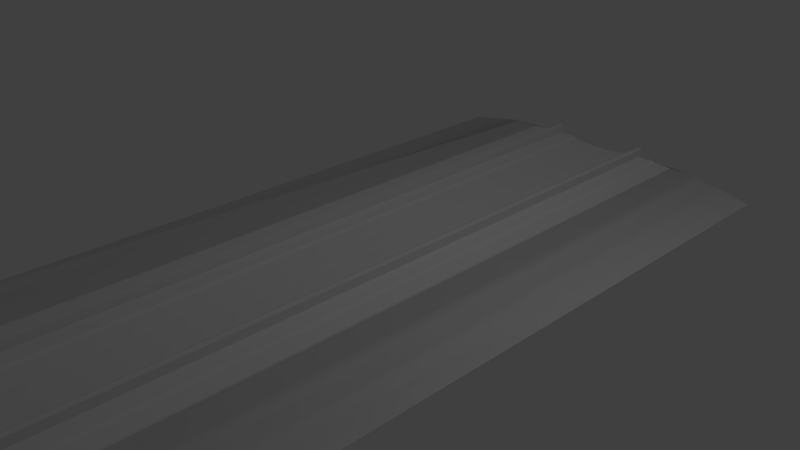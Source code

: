 # Source: PGA_DKGantry_UZh1t5m_L.blend  (saved by Blender 4.2.66; exported with 4.5.12 LTS)
import bpy
from mathutils import Matrix  # noqa: F401  (used for matrix-valued properties, if any)

bpy.ops.wm.read_factory_settings(use_empty=True)
scene = bpy.context.scene
scene.name = 'Scene'

# ---- collections
col_main = bpy.data.collections.new('MAIN'); scene.collection.children.link(col_main)
col_main_0400 = bpy.data.collections.new('MAIN_0400'); col_main.children.link(col_main_0400)
col_pga_dk_gantry_5m_zr = bpy.data.collections.new('pga_dk_gantry_5m_ZR'); col_main_0400.children.link(col_pga_dk_gantry_5m_zr)
col_main_1200 = bpy.data.collections.new('MAIN_1200'); col_main.children.link(col_main_1200)
col_pga_dk_gantry_5m_zr_001 = bpy.data.collections.new('pga_dk_gantry_5m_ZR.001'); col_main_1200.children.link(col_pga_dk_gantry_5m_zr_001)
col_reference_track = bpy.data.collections.new('reference_track'); scene.collection.children.link(col_reference_track)

# ---- images (referenced by path relative to the original .blend; pixels are not part of the script)
import os
ASSET_DIR = os.environ.get("B2B_ASSET_DIR", "")  # directory of the original .blend (textures are referenced by path, not embedded)
HERE = os.path.dirname(os.path.abspath(__file__))  # packed textures are extracted next to this script under _unpacked/

def load_image(name, relpath, width, height, colorspace="sRGB"):
    """Load a texture the original file referenced (path relative to the .blend, or extracted next to this script)."""
    p = next((c for c in (os.path.join(HERE, relpath), os.path.join(ASSET_DIR, relpath)) if relpath and os.path.exists(c)), "")
    if p:
        img = bpy.data.images.load(p, check_existing=True)
        img.name = name
    else:  # same state as the original file: an image datablock whose file is absent (Cycles renders it pink)
        img = bpy.data.images.new(name, width, height)
        img.source = "FILE"
        img.filepath = "//" + (relpath or name)
    img.colorspace_settings.name = colorspace
    return img
img_pga_dkgantry_common5mz = load_image('PGA_DKGantry_Common5mZ', 'PGA_DKGantry_Common5mZ.png', 1024, 1024, 'sRGB')
img_pga_dkgantry_commoninsulator_png = load_image('PGA_DKGantry_CommonInsulator.png', 'PGA_DKGantry_CommonInsulator.png', 1024, 1024, 'sRGB')
img_pga_dkgantry_commonwire_png = load_image('PGA_DKGantry_CommonWire.png', 'PGA_DKGantry_CommonWire.png', 1024, 1024, 'sRGB')

# ---- materials (node trees are filled in below, after node groups)
mat_pga_dkgantry_common5mz = bpy.data.materials.new('PGA_DKGantry_Common5mZ')
mat_pga_dkgantry_common5mz.use_backface_culling = True
mat_pga_dkgantry_commoninsulator = bpy.data.materials.new('PGA_DKGantry_CommonInsulator')
mat_pga_dkgantry_commoninsulator.use_backface_culling = True
mat_pga_dkgantry_commonwire = bpy.data.materials.new('PGA_DKGantry_CommonWire')
mat_pga_dkgantry_commonwire.use_backface_culling = True

# ---- node groups
ng_auto_smooth = bpy.data.node_groups.new('Auto Smooth', 'GeometryNodeTree')
_s = ng_auto_smooth.interface.new_socket(name='Geometry', in_out='OUTPUT', socket_type='NodeSocketGeometry')
_s = ng_auto_smooth.interface.new_socket(name='Geometry', in_out='INPUT', socket_type='NodeSocketGeometry')
_s = ng_auto_smooth.interface.new_socket(name='Angle', in_out='INPUT', socket_type='NodeSocketFloat')
_s.subtype = 'ANGLE'
_s.min_value = 0.0
_s.max_value = 3.142
ng_auto_smooth.is_modifier = True
_N = ng_auto_smooth.nodes; _L = ng_auto_smooth.links
n0 = _N.new('NodeGroupOutput'); n0.name = 'Group Output'; n0.location = (480, -100)
n1 = _N.new('NodeGroupInput'); n1.name = 'Group Input'; n1.location = (-420, -300)
n2 = _N.new('NodeGroupInput'); n2.name = 'Group Input.001'; n2.location = (-60, -100)
n3 = _N.new('GeometryNodeSetShadeSmooth'); n3.name = 'Set Shade Smooth'; n3.location = (120, -100)
n3.domain = 'EDGE'
n4 = _N.new('GeometryNodeSetShadeSmooth'); n4.name = 'Set Shade Smooth.001'; n4.location = (300, -100)
n5 = _N.new('GeometryNodeInputMeshEdgeAngle'); n5.name = 'Edge Angle'; n5.location = (-420, -220)
n6 = _N.new('GeometryNodeInputEdgeSmooth'); n6.name = 'Is Edge Smooth'; n6.location = (-60, -160)
n7 = _N.new('GeometryNodeInputShadeSmooth'); n7.name = 'Is Face Smooth'; n7.location = (-240, -340)
n8 = _N.new('FunctionNodeBooleanMath'); n8.name = 'Boolean Math'; n8.location = (-60, -220)
n9 = _N.new('FunctionNodeCompare'); n9.name = 'Compare'; n9.location = (-240, -180)
n9.operation = 'LESS_EQUAL'
_L.new(n5.outputs[0], n9.inputs[0])
_L.new(n4.outputs[0], n0.inputs[0])
_L.new(n1.outputs[1], n9.inputs[1])
_L.new(n9.outputs[0], n8.inputs[0])
_L.new(n7.outputs[0], n8.inputs[1])
_L.new(n2.outputs[0], n3.inputs[0])
_L.new(n6.outputs[0], n3.inputs[1])
_L.new(n3.outputs[0], n4.inputs[0])
_L.new(n8.outputs[0], n3.inputs[2])
n0.is_active_output = True

# ---- material node trees
mat_pga_dkgantry_common5mz.use_nodes = True; mat_pga_dkgantry_common5mz.node_tree.nodes.clear()
_N = mat_pga_dkgantry_common5mz.node_tree.nodes; _L = mat_pga_dkgantry_common5mz.node_tree.links
n0 = _N.new('ShaderNodeOutputMaterial'); n0.name = 'Material Output'; n0.location = (300, 0)
n1 = _N.new('ShaderNodeBsdfPrincipled'); n1.name = 'Principled BSDF'; n1.location = (0, 0)
n1.distribution = 'GGX'
n1.subsurface_method = 'RANDOM_WALK_SKIN'
n1.inputs[2].default_value = 1.0
n1.inputs[3].default_value = 1.45
n1.inputs[13].default_value = 0.0
n1.inputs[27].default_value = (0.0, 0.0, 0.0, 1.0)
n1.inputs[28].default_value = 1.0
n2 = _N.new('ShaderNodeTexImage'); n2.name = 'Image Texture'; n2.location = (-300, 0)
n2.image = img_pga_dkgantry_common5mz
n3 = _N.new('ShaderNodeUVMap'); n3.name = 'UV Map'; n3.location = (-550, 0)
n3.uv_map = 'UVMap'
_L.new(n1.outputs[0], n0.inputs[0])
_L.new(n3.outputs[0], n2.inputs[0])
_L.new(n2.outputs[0], n1.inputs[0])
n0.is_active_output = True
mat_pga_dkgantry_commoninsulator.use_nodes = True; mat_pga_dkgantry_commoninsulator.node_tree.nodes.clear()
_N = mat_pga_dkgantry_commoninsulator.node_tree.nodes; _L = mat_pga_dkgantry_commoninsulator.node_tree.links
n0 = _N.new('ShaderNodeOutputMaterial'); n0.name = 'Material Output'; n0.location = (300, 0)
n1 = _N.new('ShaderNodeBsdfPrincipled'); n1.name = 'Principled BSDF'; n1.location = (0, 0)
n1.distribution = 'GGX'
n1.subsurface_method = 'RANDOM_WALK_SKIN'
n1.inputs[2].default_value = 1.0
n1.inputs[3].default_value = 1.45
n1.inputs[13].default_value = 0.0
n1.inputs[27].default_value = (0.0, 0.0, 0.0, 1.0)
n1.inputs[28].default_value = 1.0
n2 = _N.new('ShaderNodeTexImage'); n2.name = 'Image Texture'; n2.location = (-300, 0)
n2.image = img_pga_dkgantry_commoninsulator_png
n3 = _N.new('ShaderNodeUVMap'); n3.name = 'UV Map'; n3.location = (-550, 0)
n3.uv_map = 'UVMap'
_L.new(n1.outputs[0], n0.inputs[0])
_L.new(n3.outputs[0], n2.inputs[0])
_L.new(n2.outputs[0], n1.inputs[0])
n0.is_active_output = True
mat_pga_dkgantry_commonwire.use_nodes = True; mat_pga_dkgantry_commonwire.node_tree.nodes.clear()
_N = mat_pga_dkgantry_commonwire.node_tree.nodes; _L = mat_pga_dkgantry_commonwire.node_tree.links
n0 = _N.new('ShaderNodeOutputMaterial'); n0.name = 'Material Output'; n0.location = (300, 0)
n1 = _N.new('ShaderNodeBsdfPrincipled'); n1.name = 'Principled BSDF'; n1.location = (0, 0)
n1.distribution = 'GGX'
n1.subsurface_method = 'RANDOM_WALK_SKIN'
n1.inputs[2].default_value = 1.0
n1.inputs[3].default_value = 1.45
n1.inputs[13].default_value = 0.0
n1.inputs[27].default_value = (0.0, 0.0, 0.0, 1.0)
n1.inputs[28].default_value = 1.0
n2 = _N.new('ShaderNodeTexImage'); n2.name = 'Image Texture'; n2.location = (-300, 0)
n2.image = img_pga_dkgantry_commonwire_png
n3 = _N.new('ShaderNodeUVMap'); n3.name = 'UV Map'; n3.location = (-550, 0)
n3.uv_map = 'UVMap'
_L.new(n1.outputs[0], n0.inputs[0])
_L.new(n3.outputs[0], n2.inputs[0])
_L.new(n2.outputs[0], n1.inputs[0])
n0.is_active_output = True

# ---- world
world_world = bpy.data.worlds.new('World'); scene.world = world_world
world_world.use_nodes = True; world_world.node_tree.nodes.clear()
_N = world_world.node_tree.nodes; _L = world_world.node_tree.links
n0 = _N.new('ShaderNodeBackground'); n0.name = 'Background'; n0.location = (10, 300)
n0.inputs[0].default_value = (0.05088, 0.05088, 0.05088, 1.0)
n1 = _N.new('ShaderNodeOutputWorld'); n1.name = 'World Output'; n1.location = (300, 300)
_L.new(n0.outputs[0], n1.inputs[0])
n1.is_active_output = True
world_world.color = (0.05088, 0.05088, 0.05088)
world_world.use_sun_shadow = False
world_world.sun_shadow_jitter_overblur = 0.0
world_world.cycles.sampling_method = 'MANUAL'

# ---- cameras
cam_camera = bpy.data.cameras.new('Camera')
cam_camera.clip_end = 100.0
cam_camera.lens = 35.0
cam_camera.sensor_width = 32.0
cam_camera.sensor_height = 18.0
cam_camera.ortho_scale = 7.314
cam_camera.dof.focus_distance = 0.0
cam_camera.dof.aperture_fstop = 128.0

# ---- lights
light_lamp = bpy.data.lights.new('Lamp', 'POINT')
light_lamp.transmission_factor = 0.0
light_lamp.cutoff_distance = 30.0
light_lamp.energy = 100.0
light_lamp.shadow_buffer_clip_start = 1.001
light_lamp.shadow_soft_size = 0.1
light_lamp.shadow_maximum_resolution = 0.006
light_lamp.use_absolute_resolution = True

# ---- meshes
me_pga_dk_gantry_5m_zr_lightsteadyarm = bpy.data.meshes.new('pga_dk_gantry_5m_ZR_lightsteadyarm')
me_pga_dk_gantry_5m_zr_lightsteadyarm.from_pydata([(0.9763, 0.004505, -6.452), (0.9951, -0.004504, -6.346), (0.9763, -0.004504, -6.452), (0.9467, -0.004504, -6.447), (0.9467, 0.004505, -6.447), (0.9763, -0.004504, -6.452), (0.9951, 0.004505, -6.346), (0.9467, -0.004504, -6.447), (0.9655, 0.004505, -6.341), (0.9655, -0.004504, -6.341), (0.9951, 0.004505, -6.346), (0.9655, -0.004504, -6.341), (0.9951, -0.004504, -6.346), (0.9655, 0.004505, -6.341), (0.9951, 0.004505, -6.346), (0.9467, 0.004505, -6.447), (0.9763, 0.004505, -6.452), (0.9467, -0.004504, -6.447), (0.9951, -0.004504, -6.346), (0.9763, -0.004504, -6.452), (0.9713, -0.003604, -6.343), (1.061, 0.003604, -6.343), (0.9713, 0.003604, -6.343), (1.061, -0.003603, -6.343), (0.9713, 0.003604, -6.373), (0.9713, -0.003604, -6.373), (1.061, -0.003603, -6.373), (1.061, 0.003604, -6.373), (1.061, 0.003604, -6.373), (1.061, 0.003604, -6.343), (1.061, -0.003603, -6.373), (1.061, -0.003603, -6.343), (0.9713, -0.003604, -6.343), (0.9713, -0.003604, -6.373), (1.061, -0.003603, -6.373), (0.9713, 0.003604, -6.343), (1.061, 0.003604, -6.373), (0.9713, 0.003604, -6.373), (1.072, 0.004505, -6.343), (1.042, 0.004505, -6.343), (1.042, 0.004505, -6.505), (1.072, 0.004505, -6.505), (1.042, -0.004504, -6.343), (1.042, -0.004504, -6.505), (1.072, -0.004504, -6.343), (1.072, -0.004504, -6.505), (1.042, 0.004505, -6.343), (1.042, 0.004505, -6.505), (1.042, -0.004504, -6.343), (1.042, -0.004504, -6.505), (1.042, -0.004504, -6.343), (1.072, 0.004505, -6.343), (1.072, -0.004504, -6.343), (1.072, 0.004505, -6.505), (1.072, -0.004504, -6.343), (1.072, -0.004504, -6.505), (0.9564, -0.01125, -6.441), (-0.001668, 0.0, -6.275), (0.9554, 0.0, -6.448), (-0.000708, -0.01125, -6.268), (0.9554, 0.0, -6.448), (-0.000708, 0.01124, -6.268), (0.9564, 0.01125, -6.441), (-0.001668, 0.0, -6.275), (0.9583, -0.01125, -6.429), (0.9564, -0.01125, -6.441), (0.9564, -0.01125, -6.441), (0.001212, -0.01125, -6.256), (0.9554, 0.0, -6.448), (-0.000708, -0.01125, -6.268), (0.9583, 0.01125, -6.429), (0.9593, 0.0, -6.422), (0.9583, 0.01125, -6.429), (0.002172, 0.0, -6.249), (0.001212, 0.01124, -6.256), (0.9564, 0.01125, -6.441), (0.001212, 0.01124, -6.256), (0.9564, 0.01125, -6.441), (-0.001668, 0.0, -6.275), (-0.000708, 0.01124, -6.268), (-0.000708, 0.01124, -6.268), (0.002172, 0.0, -6.249), (0.9593, 0.0, -6.422), (0.001212, -0.01125, -6.256), (0.9583, -0.01125, -6.429), (-0.000708, -0.01125, -6.268), (0.005, 0.015, -6.28), (-0.005, -0.015, -6.28), (-0.005, 0.015, -6.28), (0.005, -0.015, -6.28), (0.005, 0.015, -6.2), (0.005, -0.015, -6.28), (0.005, -0.015, -6.2), (-0.005, -0.015, -6.28), (-0.005, 0.015, -6.2), (-0.005, -0.015, -6.2), (0.005, 0.015, -6.2), (-0.005, 0.015, -6.2), (-0.005, -0.015, -6.2), (0.005, -0.015, -6.2), (-0.005, -0.015, -6.28), (0.005, -0.015, -6.2), (0.005, -0.015, -6.28), (-0.005, 0.015, -6.28), (0.005, 0.015, -6.2), (0.005, 0.015, -6.28), (0.007935, 0.0, -6.258), (0.009578, 0.006058, -6.262), (0.007935, 0.0, -6.258), (0.009578, -0.006066, -6.262), (0.01286, -0.006066, -6.268), (0.01451, 0.0, -6.271), (0.01286, 0.006058, -6.268), (0.01286, -0.006066, -6.268), (0.009578, 0.006058, -6.262), (0.009578, -0.006066, -6.262), (0.007935, 0.0, -6.258), (0.009578, -0.006066, -6.262), (0.009578, 0.006058, -6.262), (0.01451, 0.0, -6.271), (0.01286, 0.006058, -6.268)], [(107, 106), (110, 111), (117, 113), (112, 118), (119, 120), (108, 109)], [(1, 0, 6), (0, 1, 2), (3, 0, 5), (0, 3, 4), (7, 8, 4), (8, 7, 9), (11, 10, 13), (10, 11, 12), (14, 15, 13), (15, 14, 16), (19, 11, 17), (11, 19, 18), (21, 20, 23), (20, 21, 22), (24, 26, 25), (26, 24, 27), (31, 28, 29), (28, 31, 30), (33, 31, 32), (31, 33, 34), (36, 35, 29), (35, 36, 37), (38, 40, 39), (40, 38, 41), (45, 42, 43), (42, 45, 44), (49, 46, 47), (46, 49, 48), (52, 46, 50), (46, 52, 51), (54, 53, 51), (53, 54, 55), (57, 56, 59), (56, 57, 58), (61, 60, 63), (60, 61, 62), (64, 69, 65), (66, 68, 64), (69, 64, 67), (64, 68, 70), (64, 70, 71), (72, 73, 71), (73, 72, 74), (75, 76, 70), (70, 68, 77), (78, 67, 76), (78, 76, 79), (76, 75, 80), (76, 67, 81), (83, 82, 81), (82, 83, 84), (85, 67, 78), (87, 86, 91), (86, 87, 88), (86, 92, 89), (92, 86, 90), (93, 94, 88), (94, 93, 95), (98, 96, 97), (96, 98, 99), (102, 98, 100), (98, 102, 101), (104, 103, 97), (103, 104, 105), (114, 111, 112), (115, 113, 111), (115, 111, 114), (115, 114, 116)])
me_pga_dk_gantry_5m_zr_lightsteadyarm.polygons.foreach_set('use_smooth', [True] * 68)
_uv = me_pga_dk_gantry_5m_zr_lightsteadyarm.uv_layers.new(name='UVMap')
_uv.uv.foreach_set('vector', [0.7841, 0.4949, 0.7758, 0.5933, 0.7758, 0.4949, 0.7758, 0.5933, 0.7841, 0.4949, 0.7841, 0.5933, 0.4876, 0.8077, 0.4962, 0.8364, 0.4876, 0.8364, 0.4962, 0.8364, 0.4876, 0.8077, 0.4962, 0.8077, 0.7758, 0.4843, 0.7841, 0.3858, 0.7841, 0.4843, 0.7841, 0.3858, 0.7758, 0.4843, 0.7758, 0.3858, 0.4961, 0.8477, 0.4876, 0.8762, 0.4876, 0.8476, 0.4876, 0.8762, 0.4961, 0.8477, 0.4961, 0.8763, 0.6932, 0.3319, 0.6658, 0.4307, 0.6658, 0.3319, 0.6658, 0.4307, 0.6932, 0.3319, 0.6932, 0.4307, 0.6658, 0.5401, 0.6932, 0.4413, 0.6932, 0.5401, 0.6932, 0.4413, 0.6658, 0.5401, 0.6658, 0.4413, 0.4876, 0.2513, 0.4944, 0.1651, 0.4944, 0.2513, 0.4944, 0.1651, 0.4876, 0.2513, 0.4876, 0.1652, 0.4945, 0.2625, 0.4876, 0.3484, 0.4876, 0.2625, 0.4876, 0.3484, 0.4945, 0.2625, 0.4945, 0.3484, 0.4945, 0.8874, 0.4876, 0.9162, 0.4876, 0.8874, 0.4876, 0.9162, 0.4945, 0.8874, 0.4945, 0.9162, 0.401, 0.08427, 0.3721, 0.1707, 0.3721, 0.08431, 0.3721, 0.1707, 0.401, 0.08427, 0.401, 0.1706, 0.401, 0.1819, 0.3721, 0.2682, 0.3721, 0.1818, 0.3721, 0.2682, 0.401, 0.1819, 0.401, 0.2682, 0.6933, 0.01417, 0.6658, 0.1624, 0.6658, 0.01417, 0.6658, 0.1624, 0.6933, 0.01417, 0.6933, 0.1624, 0.6658, 0.3212, 0.6933, 0.173, 0.6933, 0.3212, 0.6933, 0.173, 0.6658, 0.3212, 0.6658, 0.173, 0.7221, 0.7281, 0.7303, 0.5805, 0.7303, 0.7281, 0.7303, 0.5805, 0.7221, 0.7281, 0.7221, 0.5805, 0.4961, 0.7965, 0.4876, 0.7677, 0.4961, 0.7677, 0.4876, 0.7677, 0.4961, 0.7965, 0.4876, 0.7965, 0.7303, 0.4221, 0.7221, 0.5699, 0.7221, 0.4221, 0.7221, 0.5699, 0.7303, 0.4221, 0.7303, 0.5699, 0.2617, 0.003214, 0.2555, 0.5387, 0.2555, 0.003379, 0.2555, 0.5387, 0.2617, 0.003214, 0.2617, 0.5385, 0.2743, 0.003379, 0.2681, 0.5385, 0.2681, 0.003214, 0.2681, 0.5385, 0.2743, 0.003379, 0.2743, 0.5387, 0.1011, 0.7958, 0.1082, 0.2592, 0.1082, 0.796, 0.4983, 0.5471, 0.4876, 0.5408, 0.5091, 0.5409, 0.1082, 0.2592, 0.1011, 0.7958, 0.101, 0.2589, 0.5091, 0.5409, 0.4876, 0.5408, 0.4983, 0.5222, 0.5091, 0.5409, 0.4983, 0.5222, 0.5091, 0.5284, 0.2808, 0.5368, 0.2866, 0.00357, 0.2866, 0.5372, 0.2866, 0.00357, 0.2808, 0.5368, 0.2808, 0.003214, 0.2289, 0.5403, 0.2361, 0.003214, 0.2361, 0.5401, 0.4983, 0.5222, 0.4876, 0.5408, 0.4876, 0.5284, 0.4983, 0.511, 0.4876, 0.4924, 0.5091, 0.4924, 0.4983, 0.511, 0.5091, 0.4924, 0.5091, 0.5048, 0.2361, 0.003214, 0.2289, 0.5403, 0.2289, 0.003432, 0.5091, 0.4924, 0.4876, 0.4924, 0.4983, 0.4862, 0.2491, 0.003214, 0.2425, 0.537, 0.2425, 0.003429, 0.2425, 0.537, 0.2491, 0.003214, 0.2491, 0.5368, 0.4876, 0.5048, 0.4876, 0.4924, 0.4983, 0.511, 0.4876, 0.6761, 0.4971, 0.6474, 0.4971, 0.6761, 0.4971, 0.6474, 0.4876, 0.6761, 0.4876, 0.6474, 0.7221, 0.328, 0.7495, 0.2551, 0.7495, 0.328, 0.7495, 0.2551, 0.7221, 0.328, 0.7221, 0.2551, 0.7221, 0.4115, 0.7495, 0.3387, 0.7495, 0.4115, 0.7495, 0.3387, 0.7221, 0.4115, 0.7221, 0.3387, 0.4971, 0.716, 0.4876, 0.6873, 0.4971, 0.6873, 0.4876, 0.6873, 0.4971, 0.716, 0.4876, 0.7159, 0.7758, 0.7425, 0.785, 0.6694, 0.785, 0.7425, 0.785, 0.6694, 0.7758, 0.7425, 0.7758, 0.6694, 0.4971, 0.03299, 0.4876, 0.1097, 0.4876, 0.03299, 0.4876, 0.1097, 0.4971, 0.03299, 0.4971, 0.1097, 0.4904, 0.939, 0.4989, 0.9331, 0.496, 0.939, 0.4904, 0.9273, 0.496, 0.9273, 0.4989, 0.9331, 0.4904, 0.9273, 0.4989, 0.9331, 0.4904, 0.939, 0.4904, 0.9273, 0.4904, 0.939, 0.4876, 0.9331])
me_pga_dk_gantry_5m_zr_lightsteadyarm.materials.append(mat_pga_dkgantry_common5mz)
me_pga_dk_gantry_5m_zr_lightsteadyarm.use_remesh_preserve_volume = False
me_pga_dk_gantry_5m_zr_lightsteadyarm.use_remesh_preserve_attributes = False
me_pga_dk_gantry_5m_zr_lightsteadyarm.use_mirror_vertex_groups = False
me_pga_dk_gantry_5m_zr_lightsteadyarm.update()
me_pga_dk_gantry_5m_zr_cantilever = bpy.data.meshes.new('pga_dk_gantry_5m_ZR_cantilever')
me_pga_dk_gantry_5m_zr_cantilever.from_pydata([(-5.664, 0.025, -5.111), (-5.664, 0.025, -3.311), (-5.646, 0.01768, -5.111), (-5.646, 0.01768, -3.311), (-5.639, 4.915e-11, -5.111), (-5.639, 4.915e-11, -3.311), (-5.646, -0.01768, -5.111), (-5.646, -0.01768, -3.311), (-5.664, -0.025, -5.111), (-5.664, -0.025, -3.311), (-5.682, -0.01768, -5.111), (-5.682, -0.01768, -3.311), (-5.689, 4.915e-11, -5.111), (-5.689, 4.915e-11, -3.311), (-5.682, 0.01768, -5.111), (-5.682, 0.01768, -3.311)], [], [(0, 1, 3, 2), (2, 3, 5, 4), (4, 5, 7, 6), (6, 7, 9, 8), (8, 9, 11, 10), (10, 11, 13, 12), (3, 1, 15, 13, 11, 9, 7, 5), (12, 13, 15, 14), (14, 15, 1, 0), (0, 2, 4, 6, 8, 10, 12, 14)])
me_pga_dk_gantry_5m_zr_cantilever.polygons.foreach_set('use_smooth', [True] * 10)
_uv = me_pga_dk_gantry_5m_zr_cantilever.uv_layers.new(name='UVMap')
_uv.uv.foreach_set('vector', [0.05213, 0.9968, 0.05213, 0.003214, 0.06269, 0.003214, 0.06269, 0.9968, 0.06269, 0.9968, 0.06269, 0.003214, 0.07016, 0.003214, 0.07016, 0.9968, 0.003214, 0.9968, 0.003214, 0.003214, 0.01378, 0.003214, 0.01378, 0.9968, 0.01378, 0.9968, 0.01378, 0.003214, 0.02124, 0.003214, 0.02124, 0.9968, 0.07659, 0.9968, 0.07659, 0.003214, 0.08715, 0.003214, 0.08715, 0.9968, 0.08715, 0.9968, 0.08715, 0.003214, 0.09462, 0.003214, 0.09462, 0.9968, 0.4442, 0.2874, 0.4312, 0.2745, 0.4312, 0.2561, 0.4442, 0.2431, 0.4625, 0.2431, 0.4755, 0.2561, 0.4755, 0.2745, 0.4625, 0.2874, 0.02767, 0.9968, 0.02767, 0.003214, 0.03823, 0.003214, 0.03823, 0.9968, 0.03823, 0.9968, 0.03823, 0.003214, 0.0457, 0.003214, 0.0457, 0.9968, 0.4312, 0.3299, 0.4312, 0.3116, 0.4442, 0.2986, 0.4625, 0.2986, 0.4755, 0.3116, 0.4755, 0.3299, 0.4625, 0.3429, 0.4442, 0.3429])
me_pga_dk_gantry_5m_zr_cantilever.materials.append(mat_pga_dkgantry_common5mz)
me_pga_dk_gantry_5m_zr_cantilever.update()
me_pga_dk_gantry_5m_zr_cantilever_insulator = bpy.data.meshes.new('pga_dk_gantry_5m_ZR_cantilever_insulator')
me_pga_dk_gantry_5m_zr_cantilever_insulator.from_pydata([(4.875, 0.07, -6.221), (4.898, 0.07, -6.305), (4.902, 7.103e-05, -6.265), (4.91, 0.1399, -6.185), (4.902, 0.1399, -6.265), (4.915, 0.07, -6.144), (4.91, 7.103e-05, -6.185), (4.915, 0.07, -6.144), (4.91, 7.103e-05, -6.185), (4.937, 0.07, -6.147), (4.933, 7.103e-05, -6.187), (4.91, 0.1399, -6.185), (4.933, 0.1399, -6.187), (4.902, 0.1399, -6.265), (4.898, 0.07, -6.305), (4.924, 0.1399, -6.267), (4.92, 0.07, -6.307), (4.924, 7.103e-05, -6.267), (4.902, 7.103e-05, -6.265), (4.924, 7.103e-05, -6.267), (4.902, 7.103e-05, -6.265), (4.96, 0.07, -6.23), (4.937, 0.07, -6.147), (4.933, 7.103e-05, -6.187), (4.924, 7.103e-05, -6.267), (4.92, 0.07, -6.307), (4.924, 0.1399, -6.267), (4.933, 0.1399, -6.187), (4.75, 0.07, -6.208), (4.777, 0.1399, -6.252), (4.789, 0.07, -6.131), (4.777, 7.103e-05, -6.252), (4.785, 7.103e-05, -6.171), (4.785, 0.1399, -6.171), (4.772, 0.07, -6.292), (4.789, 0.07, -6.131), (4.785, 0.1399, -6.171), (4.807, 7.103e-05, -6.174), (4.812, 0.07, -6.134), (4.785, 7.103e-05, -6.171), (4.799, 7.103e-05, -6.254), (4.777, 7.103e-05, -6.252), (4.807, 0.1399, -6.174), (4.777, 0.1399, -6.252), (4.799, 0.1399, -6.254), (4.772, 0.07, -6.292), (4.795, 0.07, -6.294), (4.799, 7.103e-05, -6.254), (4.777, 7.103e-05, -6.252), (4.835, 0.07, -6.217), (4.812, 0.07, -6.134), (4.799, 7.103e-05, -6.254), (4.807, 7.103e-05, -6.174), (4.799, 0.1399, -6.254), (4.795, 0.07, -6.294), (4.807, 0.1399, -6.174), (4.624, 0.07, -6.195), (4.66, 0.1399, -6.158), (4.651, 0.1399, -6.239), (4.647, 0.07, -6.279), (4.651, 7.103e-05, -6.239), (4.664, 0.07, -6.118), (4.66, 7.103e-05, -6.158), (4.664, 0.07, -6.118), (4.66, 0.1399, -6.158), (4.682, 7.103e-05, -6.161), (4.66, 7.103e-05, -6.158), (4.686, 0.07, -6.12), (4.682, 0.1399, -6.161), (4.651, 0.1399, -6.239), (4.674, 0.1399, -6.241), (4.67, 0.07, -6.281), (4.647, 0.07, -6.279), (4.651, 7.103e-05, -6.239), (4.674, 7.103e-05, -6.241), (4.651, 7.103e-05, -6.239), (4.674, 7.103e-05, -6.241), (4.709, 0.07, -6.204), (4.682, 7.103e-05, -6.161), (4.674, 0.1399, -6.241), (4.682, 0.1399, -6.161), (4.674, 7.103e-05, -6.241), (4.67, 0.07, -6.281), (4.686, 0.07, -6.12), (4.812, 0.07, -6.215), (4.848, 7.103e-05, -6.178), (4.852, 0.07, -6.138), (4.839, 7.103e-05, -6.258), (4.835, 0.07, -6.298), (4.839, 0.1399, -6.258), (4.848, 0.1399, -6.178), (4.852, 0.07, -6.138), (4.848, 7.103e-05, -6.178), (4.87, 7.103e-05, -6.18), (4.874, 0.07, -6.14), (4.848, 0.1399, -6.178), (4.87, 0.1399, -6.18), (4.839, 0.1399, -6.258), (4.835, 0.07, -6.298), (4.862, 0.1399, -6.261), (4.857, 0.07, -6.301), (4.839, 7.103e-05, -6.258), (4.862, 7.103e-05, -6.261), (4.862, 7.103e-05, -6.261), (4.839, 7.103e-05, -6.258), (4.897, 0.07, -6.224), (4.857, 0.07, -6.301), (4.862, 0.1399, -6.261), (4.874, 0.07, -6.14), (4.862, 7.103e-05, -6.261), (4.87, 7.103e-05, -6.18), (4.87, 0.1399, -6.18), (4.687, 0.07, -6.202), (4.727, 0.07, -6.125), (4.722, 7.103e-05, -6.165), (4.71, 0.07, -6.285), (4.714, 7.103e-05, -6.245), (4.722, 0.1399, -6.165), (4.714, 0.1399, -6.245), (4.727, 0.07, -6.125), (4.722, 0.1399, -6.165), (4.722, 7.103e-05, -6.165), (4.749, 0.07, -6.127), (4.745, 7.103e-05, -6.167), (4.736, 7.103e-05, -6.247), (4.714, 7.103e-05, -6.245), (4.745, 0.1399, -6.167), (4.714, 0.1399, -6.245), (4.736, 0.1399, -6.247), (4.71, 0.07, -6.285), (4.732, 0.07, -6.288), (4.714, 7.103e-05, -6.245), (4.736, 7.103e-05, -6.247), (4.772, 0.07, -6.211), (4.749, 0.07, -6.127), (4.736, 0.1399, -6.247), (4.732, 0.07, -6.288), (4.736, 7.103e-05, -6.247), (4.745, 7.103e-05, -6.167), (4.745, 0.1399, -6.167), (4.562, 0.07, -6.188), (4.601, 0.07, -6.111), (4.589, 7.103e-05, -6.232), (4.597, 7.103e-05, -6.152), (4.597, 0.1399, -6.152), (4.584, 0.07, -6.272), (4.589, 0.1399, -6.232), (4.601, 0.07, -6.111), (4.62, 7.103e-05, -6.154), (4.624, 0.07, -6.114), (4.597, 7.103e-05, -6.152), (4.597, 0.1399, -6.152), (4.62, 0.1399, -6.154), (4.589, 0.1399, -6.232), (4.611, 0.1399, -6.234), (4.584, 0.07, -6.272), (4.589, 7.103e-05, -6.232), (4.607, 0.07, -6.274), (4.611, 7.103e-05, -6.234), (4.589, 7.103e-05, -6.232), (4.611, 7.103e-05, -6.234), (4.647, 0.07, -6.197), (4.611, 7.103e-05, -6.234), (4.607, 0.07, -6.274), (4.611, 0.1399, -6.234), (4.62, 0.1399, -6.154), (4.624, 0.07, -6.114), (4.62, 7.103e-05, -6.154)], [], [(0, 4, 1), (0, 1, 2), (0, 2, 6), (0, 5, 3), (0, 3, 4), (0, 6, 5), (7, 8, 10), (11, 7, 9), (7, 10, 9), (11, 9, 12), (13, 11, 12), (14, 13, 15), (13, 12, 15), (14, 15, 16), (18, 14, 16), (18, 16, 17), (8, 19, 10), (8, 20, 19), (21, 27, 22), (21, 22, 23), (21, 23, 24), (21, 24, 25), (21, 25, 26), (21, 26, 27), (28, 33, 29), (28, 29, 34), (28, 30, 33), (28, 32, 30), (28, 34, 31), (28, 31, 32), (36, 35, 38), (35, 39, 37), (35, 37, 38), (39, 41, 40), (39, 40, 37), (36, 38, 42), (43, 36, 42), (43, 42, 44), (45, 43, 44), (45, 44, 46), (48, 45, 46), (48, 46, 47), (49, 55, 50), (49, 50, 52), (49, 51, 54), (49, 52, 51), (49, 53, 55), (49, 54, 53), (56, 61, 57), (56, 57, 58), (56, 58, 59), (56, 59, 60), (56, 60, 62), (56, 62, 61), (64, 63, 67), (63, 66, 65), (63, 65, 67), (64, 67, 68), (69, 64, 68), (69, 68, 70), (72, 70, 71), (72, 69, 70), (73, 72, 71), (73, 71, 74), (66, 75, 76), (66, 76, 65), (77, 78, 81), (77, 83, 78), (77, 79, 80), (77, 82, 79), (77, 80, 83), (77, 81, 82), (84, 87, 85), (84, 85, 86), (84, 86, 90), (84, 88, 87), (84, 89, 88), (84, 90, 89), (91, 92, 93), (91, 93, 94), (95, 91, 94), (95, 94, 96), (97, 95, 96), (97, 96, 99), (98, 97, 99), (98, 99, 100), (101, 98, 100), (101, 100, 102), (92, 103, 93), (92, 104, 103), (105, 106, 107), (105, 109, 106), (105, 107, 111), (105, 111, 108), (105, 108, 110), (105, 110, 109), (112, 113, 117), (112, 114, 113), (112, 116, 114), (112, 118, 115), (112, 115, 116), (112, 117, 118), (120, 119, 122), (119, 121, 123), (119, 123, 122), (121, 124, 123), (121, 125, 124), (120, 122, 126), (127, 120, 126), (127, 126, 128), (129, 127, 128), (129, 128, 130), (131, 129, 130), (131, 130, 132), (133, 139, 134), (133, 134, 138), (133, 135, 139), (133, 136, 135), (133, 137, 136), (133, 138, 137), (140, 141, 144), (140, 143, 141), (140, 145, 142), (140, 142, 143), (140, 144, 146), (140, 146, 145), (147, 150, 148), (147, 148, 149), (151, 147, 149), (151, 149, 152), (153, 151, 152), (153, 152, 154), (155, 153, 154), (156, 155, 157), (155, 154, 157), (156, 157, 158), (150, 160, 148), (150, 159, 160), (161, 162, 163), (161, 167, 162), (161, 163, 164), (161, 164, 165), (161, 165, 166), (161, 166, 167)])
me_pga_dk_gantry_5m_zr_cantilever_insulator.polygons.foreach_set('use_smooth', [True] * 144)
_uv = me_pga_dk_gantry_5m_zr_cantilever_insulator.uv_layers.new(name='UVMap')
_uv.uv.foreach_set('vector', [0.526, 0.1112, 0.6384, 0.1787, 0.5332, 0.2421, 0.526, 0.1112, 0.5332, 0.2421, 0.4279, 0.1865, 0.526, 0.1112, 0.4279, 0.1865, 0.4279, 0.06746, 0.526, 0.1112, 0.5332, 0.00399, 0.6384, 0.05958, 0.526, 0.1112, 0.6384, 0.05958, 0.6384, 0.1787, 0.526, 0.1112, 0.4279, 0.06746, 0.5332, 0.00399, 0.7362, 0.9345, 0.7362, 0.996, 0.7019, 0.996, 0.7362, 0.8116, 0.7362, 0.9345, 0.7019, 0.9345, 0.7362, 0.9345, 0.7019, 0.996, 0.7019, 0.9345, 0.7362, 0.8116, 0.7019, 0.9345, 0.7019, 0.8116, 0.7362, 0.7501, 0.7362, 0.8116, 0.7019, 0.8116, 0.04623, 0.8116, 0.04623, 0.7501, 0.08048, 0.7501, 0.7362, 0.7501, 0.7019, 0.8116, 0.7019, 0.7501, 0.04623, 0.8116, 0.08048, 0.7501, 0.08048, 0.8116, 0.04623, 0.9345, 0.04623, 0.8116, 0.08048, 0.8116, 0.04623, 0.9345, 0.08048, 0.8116, 0.08048, 0.9345, 0.3413, 0.7501, 0.307, 0.8116, 0.307, 0.7501, 0.3413, 0.7501, 0.3413, 0.8116, 0.307, 0.8116, 0.09217, 0.1269, 0.106, 0.00399, 0.2079, 0.06546, 0.09217, 0.1269, 0.2079, 0.06546, 0.2079, 0.1884, 0.09217, 0.1269, 0.2079, 0.1884, 0.106, 0.2499, 0.09217, 0.1269, 0.106, 0.2499, 0.00399, 0.1884, 0.09217, 0.1269, 0.00399, 0.1884, 0.003991, 0.06546, 0.09217, 0.1269, 0.003991, 0.06546, 0.106, 0.00399, 0.7446, 0.1113, 0.857, 0.05959, 0.857, 0.1787, 0.7446, 0.1113, 0.857, 0.1787, 0.7517, 0.2421, 0.7446, 0.1113, 0.7517, 0.00399, 0.857, 0.05959, 0.7446, 0.1113, 0.6464, 0.06746, 0.7517, 0.00399, 0.7446, 0.1113, 0.7517, 0.2421, 0.6464, 0.1865, 0.7446, 0.1113, 0.6464, 0.1865, 0.6464, 0.06746, 0.9125, 0.3116, 0.9125, 0.4345, 0.8783, 0.4345, 0.9125, 0.4345, 0.9125, 0.496, 0.8783, 0.496, 0.9125, 0.4345, 0.8783, 0.496, 0.8783, 0.4345, 0.08846, 0.8116, 0.08847, 0.7501, 0.1227, 0.7501, 0.08846, 0.8116, 0.1227, 0.7501, 0.1227, 0.8116, 0.9125, 0.3116, 0.8783, 0.4345, 0.8783, 0.3116, 0.9125, 0.2501, 0.9125, 0.3116, 0.8783, 0.3116, 0.9125, 0.2501, 0.8783, 0.3116, 0.8783, 0.2501, 0.00399, 0.8116, 0.003992, 0.7501, 0.03825, 0.7501, 0.00399, 0.8116, 0.03825, 0.7501, 0.03825, 0.8116, 0.003992, 0.9345, 0.00399, 0.8116, 0.03825, 0.8116, 0.003992, 0.9345, 0.03825, 0.8116, 0.03825, 0.9345, 0.335, 0.3651, 0.4332, 0.4404, 0.3279, 0.496, 0.335, 0.3651, 0.3279, 0.496, 0.2226, 0.4325, 0.335, 0.3651, 0.2226, 0.3135, 0.3279, 0.2579, 0.335, 0.3651, 0.2226, 0.4325, 0.2226, 0.3135, 0.335, 0.3651, 0.4332, 0.3213, 0.4332, 0.4404, 0.335, 0.3651, 0.3279, 0.2579, 0.4332, 0.3213, 0.5393, 0.6113, 0.5464, 0.504, 0.6517, 0.5596, 0.5393, 0.6113, 0.6517, 0.5596, 0.6517, 0.6787, 0.5393, 0.6113, 0.6517, 0.6787, 0.5464, 0.7421, 0.5393, 0.6113, 0.5464, 0.7421, 0.4411, 0.6865, 0.5393, 0.6113, 0.4411, 0.6865, 0.4411, 0.5675, 0.5393, 0.6113, 0.4411, 0.5675, 0.5464, 0.504, 0.9125, 0.5655, 0.9125, 0.6884, 0.8783, 0.6884, 0.9125, 0.6884, 0.9125, 0.7499, 0.8783, 0.7499, 0.9125, 0.6884, 0.8783, 0.7499, 0.8783, 0.6884, 0.9125, 0.5655, 0.8783, 0.6884, 0.8783, 0.5655, 0.9125, 0.504, 0.9125, 0.5655, 0.8783, 0.5655, 0.9125, 0.504, 0.8783, 0.5655, 0.8783, 0.504, 0.865, 0.06546, 0.8993, 0.00399, 0.8993, 0.06546, 0.865, 0.06546, 0.865, 0.003994, 0.8993, 0.00399, 0.865, 0.1884, 0.865, 0.06546, 0.8993, 0.06546, 0.865, 0.1884, 0.8993, 0.06546, 0.8993, 0.1884, 0.1803, 0.8116, 0.1803, 0.7501, 0.2146, 0.7501, 0.1803, 0.8116, 0.2146, 0.7501, 0.2146, 0.8116, 0.1022, 0.3888, 0.2146, 0.3213, 0.2146, 0.4404, 0.1022, 0.3888, 0.1093, 0.2579, 0.2146, 0.3213, 0.1022, 0.3888, 0.00399, 0.4325, 0.00399, 0.3135, 0.1022, 0.3888, 0.1093, 0.496, 0.00399, 0.4325, 0.1022, 0.3888, 0.00399, 0.3135, 0.1093, 0.2579, 0.1022, 0.3888, 0.2146, 0.4404, 0.1093, 0.496, 0.3041, 0.1269, 0.3179, 0.2499, 0.2159, 0.1884, 0.3041, 0.1269, 0.2159, 0.1884, 0.2159, 0.06546, 0.3041, 0.1269, 0.2159, 0.06546, 0.3179, 0.00399, 0.3041, 0.1269, 0.4199, 0.1884, 0.3179, 0.2499, 0.3041, 0.1269, 0.4199, 0.06546, 0.4199, 0.1884, 0.3041, 0.1269, 0.3179, 0.00399, 0.4199, 0.06546, 0.9548, 0.4345, 0.9548, 0.496, 0.9205, 0.496, 0.9548, 0.4345, 0.9205, 0.496, 0.9205, 0.4345, 0.9548, 0.3116, 0.9548, 0.4345, 0.9205, 0.4345, 0.9548, 0.3116, 0.9205, 0.4345, 0.9205, 0.3116, 0.9548, 0.2501, 0.9548, 0.3116, 0.9205, 0.3116, 0.9548, 0.2501, 0.9205, 0.3116, 0.9205, 0.2501, 0.7442, 0.8116, 0.7442, 0.7501, 0.7784, 0.7501, 0.7442, 0.8116, 0.7784, 0.7501, 0.7784, 0.8116, 0.7442, 0.9345, 0.7442, 0.8116, 0.7784, 0.8116, 0.7442, 0.9345, 0.7784, 0.8116, 0.7784, 0.9345, 0.165, 0.7501, 0.1307, 0.8116, 0.1307, 0.7501, 0.165, 0.7501, 0.165, 0.8116, 0.1307, 0.8116, 0.1164, 0.6113, 0.1093, 0.504, 0.2146, 0.5675, 0.1164, 0.6113, 0.00399, 0.5596, 0.1093, 0.504, 0.1164, 0.6113, 0.2146, 0.5675, 0.2146, 0.6865, 0.1164, 0.6113, 0.2146, 0.6865, 0.1093, 0.7421, 0.1164, 0.6113, 0.1093, 0.7421, 0.00399, 0.6787, 0.1164, 0.6113, 0.00399, 0.6787, 0.00399, 0.5596, 0.7579, 0.3651, 0.765, 0.2579, 0.8703, 0.3135, 0.7579, 0.3651, 0.6597, 0.3213, 0.765, 0.2579, 0.7579, 0.3651, 0.6597, 0.4404, 0.6597, 0.3213, 0.7579, 0.3651, 0.8703, 0.4325, 0.765, 0.496, 0.7579, 0.3651, 0.765, 0.496, 0.6597, 0.4404, 0.7579, 0.3651, 0.8703, 0.3135, 0.8703, 0.4325, 0.9548, 0.5655, 0.9548, 0.6884, 0.9205, 0.6884, 0.9548, 0.6884, 0.9548, 0.7499, 0.9205, 0.7499, 0.9548, 0.6884, 0.9205, 0.7499, 0.9205, 0.6884, 0.2568, 0.7501, 0.2226, 0.8116, 0.2226, 0.7501, 0.2568, 0.7501, 0.2568, 0.8116, 0.2226, 0.8116, 0.9548, 0.5655, 0.9205, 0.6884, 0.9205, 0.5655, 0.9548, 0.504, 0.9548, 0.5655, 0.9205, 0.5655, 0.9548, 0.504, 0.9205, 0.5655, 0.9205, 0.504, 0.8287, 0.8116, 0.8287, 0.7501, 0.8629, 0.7501, 0.8287, 0.8116, 0.8629, 0.7501, 0.8629, 0.8116, 0.8287, 0.9345, 0.8287, 0.8116, 0.8629, 0.8116, 0.8287, 0.9345, 0.8629, 0.8116, 0.8629, 0.9345, 0.3207, 0.6349, 0.2226, 0.5596, 0.3279, 0.504, 0.3207, 0.6349, 0.3279, 0.504, 0.4332, 0.5675, 0.3207, 0.6349, 0.2226, 0.6787, 0.2226, 0.5596, 0.3207, 0.6349, 0.3279, 0.7421, 0.2226, 0.6787, 0.3207, 0.6349, 0.4332, 0.6865, 0.3279, 0.7421, 0.3207, 0.6349, 0.4332, 0.5675, 0.4332, 0.6865, 0.5393, 0.3651, 0.5464, 0.2579, 0.6517, 0.3135, 0.5393, 0.3651, 0.4411, 0.3213, 0.5464, 0.2579, 0.5393, 0.3651, 0.5464, 0.496, 0.4411, 0.4404, 0.5393, 0.3651, 0.4411, 0.4404, 0.4411, 0.3213, 0.5393, 0.3651, 0.6517, 0.3135, 0.6517, 0.4325, 0.5393, 0.3651, 0.6517, 0.4325, 0.5464, 0.496, 0.694, 0.9345, 0.694, 0.996, 0.6597, 0.996, 0.694, 0.9345, 0.6597, 0.996, 0.6597, 0.9345, 0.694, 0.8116, 0.694, 0.9345, 0.6597, 0.9345, 0.694, 0.8116, 0.6597, 0.9345, 0.6597, 0.8116, 0.694, 0.7501, 0.694, 0.8116, 0.6597, 0.8116, 0.694, 0.7501, 0.6597, 0.8116, 0.6597, 0.7501, 0.7864, 0.8116, 0.7864, 0.7501, 0.8207, 0.7501, 0.7864, 0.9345, 0.7864, 0.8116, 0.8207, 0.8116, 0.7864, 0.8116, 0.8207, 0.7501, 0.8207, 0.8116, 0.7864, 0.9345, 0.8207, 0.8116, 0.8207, 0.9345, 0.2648, 0.8116, 0.2991, 0.7501, 0.2991, 0.8116, 0.2648, 0.8116, 0.2648, 0.7501, 0.2991, 0.7501, 0.7579, 0.6349, 0.8703, 0.6865, 0.765, 0.7421, 0.7579, 0.6349, 0.8703, 0.5675, 0.8703, 0.6865, 0.7579, 0.6349, 0.765, 0.7421, 0.6597, 0.6787, 0.7579, 0.6349, 0.6597, 0.6787, 0.6597, 0.5596, 0.7579, 0.6349, 0.6597, 0.5596, 0.765, 0.504, 0.7579, 0.6349, 0.765, 0.504, 0.8703, 0.5675])
me_pga_dk_gantry_5m_zr_cantilever_insulator.materials.append(mat_pga_dkgantry_commoninsulator)
me_pga_dk_gantry_5m_zr_cantilever_insulator.use_remesh_preserve_volume = False
me_pga_dk_gantry_5m_zr_cantilever_insulator.use_remesh_preserve_attributes = False
me_pga_dk_gantry_5m_zr_cantilever_insulator.use_mirror_vertex_groups = False
me_pga_dk_gantry_5m_zr_cantilever_insulator.update()
me_pga_dk_gantry_5m_zr_cantilever_insulator_rod = bpy.data.meshes.new('pga_dk_gantry_5m_ZR_cantilever_insulator_rod')
me_pga_dk_gantry_5m_zr_cantilever_insulator_rod.from_pydata([(5.057, 0.0673, -6.217), (4.967, 0.0438, -6.221), (5.056, 0.0438, -6.23), (4.968, 0.0673, -6.207), (5.056, 0.0438, -6.23), (5.056, 0.0908, -6.23), (5.053, 0.0908, -6.257), (5.053, 0.0438, -6.257), (5.052, 0.0673, -6.271), (4.962, 0.0673, -6.261), (5.053, 0.0438, -6.257), (4.964, 0.0438, -6.248), (4.964, 0.0908, -6.248), (4.964, 0.0438, -6.248), (4.968, 0.0673, -6.207), (4.967, 0.0438, -6.221), (4.967, 0.0908, -6.221), (4.968, 0.0673, -6.207), (5.057, 0.0673, -6.217), (5.053, 0.0908, -6.257), (4.967, 0.0908, -6.221), (5.056, 0.0908, -6.23), (5.052, 0.0673, -6.271), (4.964, 0.0908, -6.248), (4.962, 0.0673, -6.261), (5.056, 0.0438, -6.23), (4.964, 0.0438, -6.248), (5.053, 0.0438, -6.257), (4.967, 0.0438, -6.221), (4.967, 0.0673, -6.213), (4.559, 0.0485, -6.181), (4.966, 0.0485, -6.224), (4.56, 0.0673, -6.17), (4.966, 0.0485, -6.224), (4.964, 0.0485, -6.245), (4.559, 0.0485, -6.181), (4.557, 0.0485, -6.202), (4.964, 0.0485, -6.245), (4.556, 0.0673, -6.213), (4.963, 0.0673, -6.256), (4.557, 0.0485, -6.202), (4.963, 0.0673, -6.256), (4.556, 0.0673, -6.213), (4.964, 0.0861, -6.245), (4.557, 0.0861, -6.202), (4.964, 0.0861, -6.245), (4.559, 0.0861, -6.181), (4.557, 0.0861, -6.202), (4.966, 0.0861, -6.224), (4.966, 0.0861, -6.224), (4.559, 0.0861, -6.181), (4.967, 0.0673, -6.213), (4.56, 0.0673, -6.17), (4.561, 0.0673, -6.165), (4.471, 0.0673, -6.155), (4.556, 0.0908, -6.205), (4.556, 0.0438, -6.205), (4.559, 0.0908, -6.178), (4.559, 0.0438, -6.178), (4.559, 0.0438, -6.178), (4.47, 0.0438, -6.169), (4.561, 0.0673, -6.165), (4.471, 0.0673, -6.155), (4.47, 0.0908, -6.169), (4.471, 0.0673, -6.155), (4.467, 0.0908, -6.196), (4.465, 0.0673, -6.209), (4.556, 0.0908, -6.205), (4.467, 0.0438, -6.196), (4.47, 0.0908, -6.169), (4.559, 0.0908, -6.178), (4.47, 0.0438, -6.169), (4.556, 0.0438, -6.205), (4.467, 0.0438, -6.196), (4.555, 0.0673, -6.219), (4.467, 0.0908, -6.196), (4.555, 0.0673, -6.219), (4.465, 0.0673, -6.209), (4.559, 0.0438, -6.178), (4.47, 0.0438, -6.169), (4.556, 0.0438, -6.205), (4.467, 0.0438, -6.196)], [], [(1, 0, 3), (0, 1, 4), (0, 2, 7), (0, 6, 5), (0, 7, 6), (6, 7, 8), (10, 9, 8), (9, 10, 11), (12, 9, 13), (12, 13, 14), (14, 13, 15), (12, 14, 16), (17, 5, 16), (5, 17, 18), (20, 19, 12), (19, 20, 21), (22, 23, 6), (23, 22, 24), (26, 25, 28), (25, 26, 27), (30, 29, 32), (29, 30, 31), (33, 36, 34), (36, 33, 35), (38, 37, 40), (37, 38, 39), (44, 41, 42), (41, 44, 43), (46, 45, 47), (45, 46, 48), (52, 49, 50), (49, 52, 51), (60, 53, 54), (53, 56, 55), (53, 55, 57), (53, 58, 56), (53, 60, 59), (57, 62, 61), (62, 57, 63), (65, 64, 63), (65, 66, 68), (69, 67, 65), (65, 68, 64), (67, 69, 70), (64, 68, 71), (66, 72, 73), (72, 66, 74), (55, 56, 74), (76, 75, 55), (75, 76, 77), (81, 78, 79), (78, 81, 80)])
_uv = me_pga_dk_gantry_5m_zr_cantilever_insulator_rod.uv_layers.new(name='UVMap')
_uv.uv.foreach_set('vector', [0.4442, 0.755, 0.4312, 0.8413, 0.4312, 0.755, 0.4312, 0.8413, 0.4442, 0.755, 0.4442, 0.8413, 0.7436, 0.1949, 0.7651, 0.2073, 0.7651, 0.2321, 0.7436, 0.1949, 0.7221, 0.2321, 0.7221, 0.2073, 0.7436, 0.1949, 0.7651, 0.2321, 0.7221, 0.2321, 0.7221, 0.2321, 0.7651, 0.2321, 0.7436, 0.2445, 0.3721, 0.8287, 0.3981, 0.7424, 0.3981, 0.8287, 0.3981, 0.7424, 0.3721, 0.8287, 0.3721, 0.7424, 0.7651, 0.1116, 0.7436, 0.124, 0.7221, 0.1116, 0.7651, 0.1116, 0.7221, 0.1116, 0.7436, 0.07442, 0.7436, 0.07442, 0.7221, 0.1116, 0.7221, 0.08682, 0.7651, 0.1116, 0.7436, 0.07442, 0.7651, 0.08682, 0.3981, 0.5475, 0.3721, 0.6338, 0.3721, 0.5475, 0.3721, 0.6338, 0.3981, 0.5475, 0.3981, 0.6338, 0.7882, 0.1071, 0.7758, 0.1893, 0.7758, 0.1071, 0.7758, 0.1893, 0.7882, 0.1071, 0.7882, 0.1893, 0.4312, 0.6464, 0.4442, 0.5601, 0.4442, 0.6464, 0.4442, 0.5601, 0.4312, 0.6464, 0.4312, 0.5601, 0.7882, 0.2929, 0.7758, 0.3752, 0.7758, 0.2929, 0.7758, 0.3752, 0.7882, 0.2929, 0.7882, 0.3752, 0.6102, 0.01417, 0.6003, 0.3885, 0.6003, 0.01417, 0.6003, 0.3885, 0.6102, 0.01417, 0.6102, 0.3885, 0.3034, 0.4579, 0.3138, 0.06534, 0.3138, 0.4579, 0.3138, 0.06534, 0.3034, 0.4579, 0.3034, 0.06534, 0.5546, 0.2162, 0.5348, 0.5905, 0.5348, 0.2162, 0.5348, 0.5905, 0.5546, 0.2162, 0.5546, 0.5905, 0.2061, 0.3723, 0.197, 0.7165, 0.197, 0.3723, 0.197, 0.7165, 0.2061, 0.3723, 0.2061, 0.7165, 0.6102, 0.3991, 0.6003, 0.7734, 0.6003, 0.3991, 0.6003, 0.7734, 0.6102, 0.3991, 0.6102, 0.7734, 0.5546, 0.6012, 0.5348, 0.9754, 0.5348, 0.6012, 0.5348, 0.9754, 0.5546, 0.6012, 0.5546, 0.9754, 0.4442, 0.8525, 0.4312, 0.9387, 0.4312, 0.8525, 0.7436, 0.1347, 0.7651, 0.1719, 0.7221, 0.1719, 0.7436, 0.1347, 0.7221, 0.1719, 0.7221, 0.1471, 0.7436, 0.1347, 0.7651, 0.1471, 0.7651, 0.1719, 0.4312, 0.9387, 0.4442, 0.8525, 0.4442, 0.9388, 0.3721, 0.9262, 0.3981, 0.8399, 0.3981, 0.9262, 0.3981, 0.8399, 0.3721, 0.9262, 0.3721, 0.8399, 0.7651, 0.05138, 0.7436, 0.01417, 0.7651, 0.02657, 0.7651, 0.05138, 0.7436, 0.06377, 0.7221, 0.05138, 0.7882, 0.01418, 0.7758, 0.09644, 0.7758, 0.01417, 0.7651, 0.05138, 0.7221, 0.05138, 0.7436, 0.01417, 0.7758, 0.09644, 0.7882, 0.01418, 0.7882, 0.09643, 0.7436, 0.01417, 0.7221, 0.05138, 0.7221, 0.02657, 0.3981, 0.645, 0.3721, 0.7313, 0.3721, 0.645, 0.3721, 0.7313, 0.3981, 0.645, 0.3981, 0.7313, 0.7221, 0.1719, 0.7651, 0.1719, 0.7436, 0.1843, 0.4312, 0.7438, 0.4442, 0.6576, 0.4442, 0.7439, 0.4442, 0.6576, 0.4312, 0.7438, 0.4312, 0.6576, 0.7882, 0.2, 0.7758, 0.2823, 0.7758, 0.2, 0.7758, 0.2823, 0.7882, 0.2, 0.7882, 0.2823])
me_pga_dk_gantry_5m_zr_cantilever_insulator_rod.materials.append(mat_pga_dkgantry_common5mz)
me_pga_dk_gantry_5m_zr_cantilever_insulator_rod.use_remesh_preserve_volume = False
me_pga_dk_gantry_5m_zr_cantilever_insulator_rod.use_remesh_preserve_attributes = False
me_pga_dk_gantry_5m_zr_cantilever_insulator_rod.use_mirror_vertex_groups = False
me_pga_dk_gantry_5m_zr_cantilever_insulator_rod.update()
me_pga_dk_gantry_5m_zr_mount_bolt = bpy.data.meshes.new('pga_dk_gantry_5m_ZR_mount_bolt')
me_pga_dk_gantry_5m_zr_mount_bolt.from_pydata([(-8.01, 0.71, -0.045), (-8.01, 0.71, 0.045), (-7.995, 0.7025, -0.045), (-7.995, 0.7025, 0.045), (-7.995, 0.6875, -0.045), (-7.995, 0.6875, 0.045), (-8.01, 0.68, -0.045), (-8.01, 0.68, 0.045), (-8.025, 0.6875, -0.045), (-8.025, 0.6875, 0.045), (-8.025, 0.7025, -0.045), (-8.025, 0.7025, 0.045)], [], [(0, 1, 3, 2), (2, 3, 5, 4), (4, 5, 7, 6), (6, 7, 9, 8), (3, 1, 11, 9, 7, 5), (8, 9, 11, 10), (10, 11, 1, 0), (0, 2, 4, 6, 8, 10)])
_uv = me_pga_dk_gantry_5m_zr_mount_bolt.uv_layers.new(name='UVMap')
_uv.uv.foreach_set('vector', [0.6872, 0.726, 0.6872, 0.6437, 0.6964, 0.6437, 0.6964, 0.726, 0.6658, 0.633, 0.6658, 0.5508, 0.6719, 0.5508, 0.6719, 0.633, 0.6719, 0.633, 0.6719, 0.5508, 0.6872, 0.5508, 0.6872, 0.633, 0.6872, 0.633, 0.6872, 0.5508, 0.6964, 0.5508, 0.6964, 0.633, 0.5004, 0.3917, 0.4876, 0.3821, 0.4876, 0.366, 0.5004, 0.3596, 0.5133, 0.3692, 0.5133, 0.3853, 0.6658, 0.726, 0.6658, 0.6437, 0.6719, 0.6437, 0.6719, 0.726, 0.6719, 0.726, 0.6719, 0.6437, 0.6872, 0.6437, 0.6872, 0.726, 0.4876, 0.4254, 0.4876, 0.4093, 0.5004, 0.4029, 0.5133, 0.4126, 0.5133, 0.4286, 0.5004, 0.4351])
me_pga_dk_gantry_5m_zr_mount_bolt.materials.append(mat_pga_dkgantry_common5mz)
me_pga_dk_gantry_5m_zr_mount_bolt.update()
me_pga_dk_gantry_5m_zr_messengerwire = bpy.data.meshes.new('pga_dk_gantry_5m_ZR_messengerwire')
me_pga_dk_gantry_5m_zr_messengerwire.from_pydata([(0.0008012, 7.5, -7.23), (-0.0106, 2.727, -7.314), (0.0122, 2.727, -7.314), (0.0008012, 7.5, -7.23), (0.0008012, 7.5, -7.23), (0.0008031, 2.727, -7.316), (0.0008012, 7.5, -7.23), (-0.0106, 2.727, -7.314), (0.0122, -2.727, -7.314), (-0.01059, 0.0, -7.368), (-0.0106, -2.727, -7.314), (0.0122, 0.0, -7.368), (0.0008031, -2.727, -7.316), (0.000805, 0.0, -7.37), (-0.0106, -2.727, -7.314), (-0.01059, 0.0, -7.368), (0.0008012, -7.5, -7.23), (0.0008012, -7.5, -7.23), (0.0008012, -7.5, -7.23), (0.0008012, -7.5, -7.23)], [], [(0, 1, 2), (1, 0, 3), (4, 2, 5), (0, 2, 4), (6, 5, 7), (5, 6, 4), (8, 9, 10), (9, 8, 11), (12, 11, 8), (11, 12, 13), (14, 13, 12), (13, 14, 15), (16, 10, 17), (10, 16, 8), (18, 8, 16), (8, 18, 12), (19, 12, 18), (12, 19, 14), (11, 1, 9), (1, 11, 2), (13, 2, 11), (2, 13, 5), (15, 5, 13), (5, 15, 7)])
_uv = me_pga_dk_gantry_5m_zr_messengerwire.uv_layers.new(name='UVMap')
_uv.uv.foreach_set('vector', [0.3825, 0.9891, 0.5306, 0.9877, 0.5306, 0.9904, 0.9773, 0.1055, 0.9773, 0.1055, 0.9773, 0.1055, 0.482, 0.9512, 0.567, 0.961, 0.567, 0.9613, 0.712, 0.1877, 0.712, 0.1877, 0.712, 0.1877, 0.7488, 0.9668, 0.664, 0.9731, 0.664, 0.9729, 0.712, 0.1906, 0.712, 0.1906, 0.712, 0.1906, 0.6998, 0.9904, 0.6152, 0.9877, 0.6998, 0.9877, 0.6152, 0.9877, 0.6998, 0.9904, 0.6152, 0.9904, 0.6642, 0.9613, 0.6156, 0.9672, 0.6642, 0.961, 0.6156, 0.9672, 0.6642, 0.9613, 0.6156, 0.9675, 0.567, 0.9729, 0.6155, 0.9769, 0.567, 0.9731, 0.6155, 0.9769, 0.567, 0.9729, 0.6155, 0.9767, 0.5204, 0.1972, 0.5204, 0.1972, 0.5204, 0.1972, 0.6998, 0.9877, 0.8479, 0.9891, 0.6998, 0.9904, 0.5204, 0.2001, 0.5204, 0.2001, 0.5204, 0.2001, 0.6642, 0.961, 0.7492, 0.9512, 0.6642, 0.9613, 0.9607, 0.1659, 0.9607, 0.1659, 0.9607, 0.1659, 0.567, 0.9731, 0.4822, 0.9668, 0.567, 0.9729, 0.6152, 0.9904, 0.5306, 0.9877, 0.6152, 0.9877, 0.5306, 0.9877, 0.6152, 0.9904, 0.5306, 0.9904, 0.6156, 0.9675, 0.567, 0.961, 0.6156, 0.9672, 0.567, 0.961, 0.6156, 0.9675, 0.567, 0.9613, 0.6155, 0.9767, 0.664, 0.9731, 0.6155, 0.9769, 0.664, 0.9731, 0.6155, 0.9767, 0.664, 0.9729])
me_pga_dk_gantry_5m_zr_messengerwire.materials.append(mat_pga_dkgantry_commonwire)
me_pga_dk_gantry_5m_zr_messengerwire.use_remesh_preserve_volume = False
me_pga_dk_gantry_5m_zr_messengerwire.use_remesh_preserve_attributes = False
me_pga_dk_gantry_5m_zr_messengerwire.use_mirror_vertex_groups = False
me_pga_dk_gantry_5m_zr_messengerwire.update()
me_pga_dk_gantry_5m_zr_cantilever_clamp1 = bpy.data.meshes.new('pga_dk_gantry_5m_ZR_cantilever_clamp1')
me_pga_dk_gantry_5m_zr_cantilever_clamp1.from_pydata([(-6.675, 0.01766, -3.119), (-6.675, 0.04766, -3.119), (-6.706, 0.01782, -3.134), (-6.68, 0.01755, -3.108), (-6.68, 0.04755, -3.108), (-6.711, 0.0177, -3.123), (-6.711, 0.0477, -3.123), (-6.706, 0.04782, -3.134), (-6.726, 0.05853, -3.154), (-6.711, 0.05792, -3.096), (-6.709, 0.05111, -3.159), (-6.694, 0.0505, -3.101), (-6.702, 0.0331, -3.161), (-6.686, 0.03249, -3.103), (-6.709, 0.01505, -3.159), (-6.694, 0.01444, -3.101), (-6.726, 0.007532, -3.154), (-6.711, 0.006925, -3.096), (-6.744, 0.01495, -3.15), (-6.728, 0.01434, -3.092), (-6.751, 0.03296, -3.147), (-6.736, 0.03235, -3.09), (-6.744, 0.05101, -3.149), (-6.728, 0.0504, -3.091)], [], [(1, 4, 3, 0), (0, 2, 7, 1), (3, 5, 2, 0), (4, 6, 5, 3), (6, 7, 2, 5), (1, 7, 6, 4), (8, 9, 11, 10), (10, 11, 13, 12), (12, 13, 15, 14), (14, 15, 17, 16), (16, 17, 19, 18), (18, 19, 21, 20), (11, 9, 23, 21, 19, 17, 15, 13), (20, 21, 23, 22), (22, 23, 9, 8), (8, 10, 12, 14, 16, 18, 20, 22)])
me_pga_dk_gantry_5m_zr_cantilever_clamp1.polygons.foreach_set('use_smooth', [0, 0, 0, 0, 0, 0, 1, 1, 1, 1, 1, 1, 1, 1, 1, 1])
_uv = me_pga_dk_gantry_5m_zr_cantilever_clamp1.uv_layers.new(name='UVMap')
_uv.uv.foreach_set('vector', [0.4876, 0.73, 0.4964, 0.7271, 0.4964, 0.7537, 0.4876, 0.7565, 0.4876, 0.154, 0.4876, 0.1282, 0.5163, 0.1282, 0.5163, 0.154, 0.499, 0.5582, 0.499, 0.5914, 0.4876, 0.5916, 0.4876, 0.5585, 0.4876, 0.4462, 0.5133, 0.4462, 0.5133, 0.475, 0.4876, 0.475, 0.5163, 0.1209, 0.5163, 0.1282, 0.4876, 0.1282, 0.4876, 0.1209, 0.499, 0.603, 0.499, 0.6362, 0.4876, 0.636, 0.4876, 0.6028, 0.4009, 0.4056, 0.4009, 0.3481, 0.4164, 0.3481, 0.4164, 0.4056, 0.4312, 0.4116, 0.4312, 0.354, 0.4499, 0.354, 0.4499, 0.4116, 0.4499, 0.4116, 0.4499, 0.354, 0.4632, 0.354, 0.4632, 0.4116, 0.3721, 0.4743, 0.3721, 0.4168, 0.3877, 0.4168, 0.3877, 0.4743, 0.3877, 0.4743, 0.3877, 0.4168, 0.406, 0.4168, 0.406, 0.4743, 0.406, 0.4743, 0.406, 0.4168, 0.4164, 0.4168, 0.4164, 0.4743, 0.4312, 0.04974, 0.4312, 0.03103, 0.4444, 0.0178, 0.4632, 0.0178, 0.4764, 0.03103, 0.4764, 0.04974, 0.4632, 0.06297, 0.4444, 0.06297, 0.3721, 0.4056, 0.3721, 0.3481, 0.3825, 0.3481, 0.3825, 0.4056, 0.3825, 0.4056, 0.3825, 0.3481, 0.4009, 0.3481, 0.4009, 0.4056, 0.4764, 0.08737, 0.4764, 0.1061, 0.4632, 0.1193, 0.4444, 0.1193, 0.4312, 0.1061, 0.4312, 0.08737, 0.4444, 0.07413, 0.4632, 0.07413])
me_pga_dk_gantry_5m_zr_cantilever_clamp1.materials.append(mat_pga_dkgantry_common5mz)
me_pga_dk_gantry_5m_zr_cantilever_clamp1.update()
me_pga_dk_gantry_5m_zr_cantilever_clamp2 = bpy.data.meshes.new('pga_dk_gantry_5m_ZR_cantilever_clamp2')
me_pga_dk_gantry_5m_zr_cantilever_clamp2.from_pydata([(-5.676, 0.0255, -3.413), (-5.676, 0.0255, -3.353), (-5.658, 0.01803, -3.413), (-5.658, 0.01803, -3.353), (-5.65, 0.0, -3.413), (-5.65, 0.0, -3.353), (-5.658, -0.01803, -3.413), (-5.658, -0.01803, -3.353), (-5.676, -0.0255, -3.413), (-5.676, -0.0255, -3.353), (-5.694, -0.01803, -3.413), (-5.694, -0.01803, -3.353), (-5.701, 0.0, -3.413), (-5.701, 0.0, -3.353), (-5.694, 0.01803, -3.413), (-5.694, 0.01803, -3.353)], [], [(0, 1, 3, 2), (2, 3, 5, 4), (4, 5, 7, 6), (6, 7, 9, 8), (8, 9, 11, 10), (10, 11, 13, 12), (3, 1, 15, 13, 11, 9, 7, 5), (12, 13, 15, 14), (14, 15, 1, 0), (0, 2, 4, 6, 8, 10, 12, 14)])
me_pga_dk_gantry_5m_zr_cantilever_clamp2.polygons.foreach_set('use_smooth', [True] * 10)
_uv = me_pga_dk_gantry_5m_zr_cantilever_clamp2.uv_layers.new(name='UVMap')
_uv.uv.foreach_set('vector', [0.3853, 0.3369, 0.3853, 0.2794, 0.4041, 0.2794, 0.4041, 0.3369, 0.4041, 0.3369, 0.4041, 0.2794, 0.4173, 0.2794, 0.4173, 0.3369, 0.4312, 0.4803, 0.4312, 0.4227, 0.4499, 0.4227, 0.4499, 0.4803, 0.4499, 0.4803, 0.4499, 0.4227, 0.4632, 0.4227, 0.4632, 0.4803, 0.7758, 0.6588, 0.7758, 0.6039, 0.7937, 0.6039, 0.7937, 0.6588, 0.4312, 0.5489, 0.4312, 0.4914, 0.4444, 0.4914, 0.4444, 0.5489, 0.4444, 0.1756, 0.4312, 0.1624, 0.4312, 0.1437, 0.4444, 0.1305, 0.4632, 0.1305, 0.4764, 0.1437, 0.4764, 0.1624, 0.4632, 0.1756, 0.4444, 0.5489, 0.4444, 0.4914, 0.4632, 0.4914, 0.4632, 0.5489, 0.3721, 0.3369, 0.3721, 0.2794, 0.3853, 0.2794, 0.3853, 0.3369, 0.4312, 0.2187, 0.4312, 0.2, 0.4444, 0.1868, 0.4632, 0.1868, 0.4764, 0.2, 0.4764, 0.2187, 0.4632, 0.232, 0.4444, 0.232])
me_pga_dk_gantry_5m_zr_cantilever_clamp2.materials.append(mat_pga_dkgantry_common5mz)
me_pga_dk_gantry_5m_zr_cantilever_clamp2.update()
me_pga_dk_gantry_5m_zr_mount_clamp = bpy.data.meshes.new('pga_dk_gantry_5m_ZR_mount_clamp')
me_pga_dk_gantry_5m_zr_mount_clamp.from_pydata([(-0.72, -0.03, 8.1), (-0.72, 0.03, 8.1), (-0.67, -0.03, 8.1), (-0.72, -0.03, 7.99), (-0.72, -0.02976, 7.987), (-0.67, -0.03, 7.99), (-0.67, -0.02976, 7.987), (-0.67, -0.02905, 7.984), (-0.67, -0.02794, 7.982), (-0.72, -0.02905, 7.984), (-0.72, -0.02794, 7.982), (-0.72, -0.02655, 7.98), (-0.72, -0.025, 7.98), (-0.67, -0.02655, 7.98), (-0.67, -0.025, 7.98), (-0.67, 0.025, 7.98), (-0.67, 0.02655, 7.98), (-0.72, 0.025, 7.98), (-0.72, 0.02655, 7.98), (-0.72, 0.02794, 7.982), (-0.67, 0.02794, 7.982), (-0.72, 0.02905, 7.984), (-0.67, 0.02905, 7.984), (-0.72, 0.02976, 7.987), (-0.67, 0.02976, 7.987), (-0.72, 0.03, 7.99), (-0.67, 0.03, 7.99), (-0.67, 0.03, 8.1)], [], [(27, 1, 0, 2), (12, 11, 10, 9, 4, 3, 0, 1, 25, 23, 21, 19, 18, 17), (5, 2, 0, 3), (4, 6, 5, 3), (15, 16, 20, 22, 24, 26, 27, 2, 5, 6, 7, 8, 13, 14), (9, 7, 6, 4), (10, 8, 7, 9), (11, 13, 8, 10), (12, 14, 13, 11), (17, 15, 14, 12), (15, 17, 18, 16), (16, 18, 19, 20), (20, 19, 21, 22), (22, 21, 23, 24), (24, 23, 25, 26), (25, 1, 27, 26)])
_uv = me_pga_dk_gantry_5m_zr_mount_clamp.uv_layers.new(name='UVMap')
_uv.uv.foreach_set('vector', [0.4201, 0.07311, 0.3721, 0.07311, 0.3721, 0.01559, 0.4201, 0.01559, 0.3082, 0.5841, 0.3067, 0.5837, 0.3054, 0.5823, 0.3043, 0.5802, 0.3037, 0.5775, 0.3034, 0.5746, 0.3034, 0.4691, 0.361, 0.4691, 0.361, 0.5746, 0.3607, 0.5775, 0.36, 0.5802, 0.359, 0.5823, 0.3576, 0.5837, 0.3562, 0.5841, 0.3034, 0.8249, 0.3034, 0.7215, 0.3514, 0.7215, 0.3514, 0.8249, 0.3514, 0.8279, 0.3034, 0.8279, 0.3034, 0.8249, 0.3514, 0.8249, 0.3082, 0.7103, 0.3067, 0.7099, 0.3054, 0.7085, 0.3043, 0.7064, 0.3037, 0.7037, 0.3034, 0.7008, 0.3034, 0.5953, 0.361, 0.5953, 0.361, 0.7008, 0.3607, 0.7037, 0.36, 0.7064, 0.359, 0.7085, 0.3576, 0.7099, 0.3562, 0.7103, 0.3514, 0.8306, 0.3034, 0.8306, 0.3034, 0.8279, 0.3514, 0.8279, 0.3514, 0.8329, 0.3034, 0.8329, 0.3034, 0.8306, 0.3514, 0.8306, 0.3514, 0.8345, 0.3034, 0.8345, 0.3034, 0.8329, 0.3514, 0.8329, 0.4201, 0.4869, 0.3721, 0.4869, 0.3721, 0.4855, 0.4201, 0.4855, 0.4201, 0.5349, 0.3721, 0.5349, 0.3721, 0.4869, 0.4201, 0.4869, 0.3721, 0.5349, 0.4201, 0.5349, 0.4201, 0.5364, 0.3721, 0.5364, 0.3514, 0.9587, 0.3034, 0.9587, 0.3034, 0.9571, 0.3514, 0.9571, 0.3514, 0.9571, 0.3034, 0.9571, 0.3034, 0.9548, 0.3514, 0.9548, 0.3514, 0.9548, 0.3034, 0.9548, 0.3034, 0.952, 0.3514, 0.952, 0.3514, 0.952, 0.3034, 0.952, 0.3034, 0.9491, 0.3514, 0.9491, 0.3034, 0.9491, 0.3034, 0.8457, 0.3514, 0.8457, 0.3514, 0.9491])
me_pga_dk_gantry_5m_zr_mount_clamp.materials.append(mat_pga_dkgantry_common5mz)
me_pga_dk_gantry_5m_zr_mount_clamp.update()
me_pga_dk_gantry_5m_zr_lightsteadyarm_001 = bpy.data.meshes.new('pga_dk_gantry_5m_ZR_lightsteadyarm.001')
me_pga_dk_gantry_5m_zr_lightsteadyarm_001.from_pydata([(0.9763, 0.004505, -6.452), (0.9951, -0.004504, -6.346), (0.9763, -0.004504, -6.452), (0.9467, -0.004504, -6.447), (0.9467, 0.004505, -6.447), (0.9763, -0.004504, -6.452), (0.9951, 0.004505, -6.346), (0.9467, -0.004504, -6.447), (0.9655, 0.004505, -6.341), (0.9655, -0.004504, -6.341), (0.9951, 0.004505, -6.346), (0.9655, -0.004504, -6.341), (0.9951, -0.004504, -6.346), (0.9655, 0.004505, -6.341), (0.9951, 0.004505, -6.346), (0.9467, 0.004505, -6.447), (0.9763, 0.004505, -6.452), (0.9467, -0.004504, -6.447), (0.9951, -0.004504, -6.346), (0.9763, -0.004504, -6.452), (0.9713, -0.003604, -6.343), (1.061, 0.003604, -6.343), (0.9713, 0.003604, -6.343), (1.061, -0.003603, -6.343), (0.9713, 0.003604, -6.373), (0.9713, -0.003604, -6.373), (1.061, -0.003603, -6.373), (1.061, 0.003604, -6.373), (1.061, 0.003604, -6.373), (1.061, 0.003604, -6.343), (1.061, -0.003603, -6.373), (1.061, -0.003603, -6.343), (0.9713, -0.003604, -6.343), (0.9713, -0.003604, -6.373), (1.061, -0.003603, -6.373), (0.9713, 0.003604, -6.343), (1.061, 0.003604, -6.373), (0.9713, 0.003604, -6.373), (1.072, 0.004505, -6.343), (1.042, 0.004505, -6.343), (1.042, 0.004505, -6.505), (1.072, 0.004505, -6.505), (1.042, -0.004504, -6.343), (1.042, -0.004504, -6.505), (1.072, -0.004504, -6.343), (1.072, -0.004504, -6.505), (1.042, 0.004505, -6.343), (1.042, 0.004505, -6.505), (1.042, -0.004504, -6.343), (1.042, -0.004504, -6.505), (1.042, -0.004504, -6.343), (1.072, 0.004505, -6.343), (1.072, -0.004504, -6.343), (1.072, 0.004505, -6.505), (1.072, -0.004504, -6.343), (1.072, -0.004504, -6.505), (0.9564, -0.01125, -6.441), (-0.001668, 0.0, -6.275), (0.9554, 0.0, -6.448), (-0.000708, -0.01125, -6.268), (0.9554, 0.0, -6.448), (-0.000708, 0.01124, -6.268), (0.9564, 0.01125, -6.441), (-0.001668, 0.0, -6.275), (0.9583, -0.01125, -6.429), (0.9564, -0.01125, -6.441), (0.9564, -0.01125, -6.441), (0.001212, -0.01125, -6.256), (0.9554, 0.0, -6.448), (-0.000708, -0.01125, -6.268), (0.9583, 0.01125, -6.429), (0.9593, 0.0, -6.422), (0.9583, 0.01125, -6.429), (0.002172, 0.0, -6.249), (0.001212, 0.01124, -6.256), (0.9564, 0.01125, -6.441), (0.001212, 0.01124, -6.256), (0.9564, 0.01125, -6.441), (-0.001668, 0.0, -6.275), (-0.000708, 0.01124, -6.268), (-0.000708, 0.01124, -6.268), (0.002172, 0.0, -6.249), (0.9593, 0.0, -6.422), (0.001212, -0.01125, -6.256), (0.9583, -0.01125, -6.429), (-0.000708, -0.01125, -6.268), (0.005, 0.015, -6.28), (-0.005, -0.015, -6.28), (-0.005, 0.015, -6.28), (0.005, -0.015, -6.28), (0.005, 0.015, -6.2), (0.005, -0.015, -6.28), (0.005, -0.015, -6.2), (-0.005, -0.015, -6.28), (-0.005, 0.015, -6.2), (-0.005, -0.015, -6.2), (0.005, 0.015, -6.2), (-0.005, 0.015, -6.2), (-0.005, -0.015, -6.2), (0.005, -0.015, -6.2), (-0.005, -0.015, -6.28), (0.005, -0.015, -6.2), (0.005, -0.015, -6.28), (-0.005, 0.015, -6.28), (0.005, 0.015, -6.2), (0.005, 0.015, -6.28), (0.007935, 0.0, -6.258), (0.009578, 0.006058, -6.262), (0.007935, 0.0, -6.258), (0.009578, -0.006066, -6.262), (0.01286, -0.006066, -6.268), (0.01451, 0.0, -6.271), (0.01286, 0.006058, -6.268), (0.01286, -0.006066, -6.268), (0.009578, 0.006058, -6.262), (0.009578, -0.006066, -6.262), (0.007935, 0.0, -6.258), (0.009578, -0.006066, -6.262), (0.009578, 0.006058, -6.262), (0.01451, 0.0, -6.271), (0.01286, 0.006058, -6.268)], [(107, 106), (110, 111), (117, 113), (112, 118), (119, 120), (108, 109)], [(1, 0, 6), (0, 1, 2), (3, 0, 5), (0, 3, 4), (7, 8, 4), (8, 7, 9), (11, 10, 13), (10, 11, 12), (14, 15, 13), (15, 14, 16), (19, 11, 17), (11, 19, 18), (21, 20, 23), (20, 21, 22), (24, 26, 25), (26, 24, 27), (31, 28, 29), (28, 31, 30), (33, 31, 32), (31, 33, 34), (36, 35, 29), (35, 36, 37), (38, 40, 39), (40, 38, 41), (45, 42, 43), (42, 45, 44), (49, 46, 47), (46, 49, 48), (52, 46, 50), (46, 52, 51), (54, 53, 51), (53, 54, 55), (57, 56, 59), (56, 57, 58), (61, 60, 63), (60, 61, 62), (64, 69, 65), (66, 68, 64), (69, 64, 67), (64, 68, 70), (64, 70, 71), (72, 73, 71), (73, 72, 74), (75, 76, 70), (70, 68, 77), (78, 67, 76), (78, 76, 79), (76, 75, 80), (76, 67, 81), (83, 82, 81), (82, 83, 84), (85, 67, 78), (87, 86, 91), (86, 87, 88), (86, 92, 89), (92, 86, 90), (93, 94, 88), (94, 93, 95), (98, 96, 97), (96, 98, 99), (102, 98, 100), (98, 102, 101), (104, 103, 97), (103, 104, 105), (114, 111, 112), (115, 113, 111), (115, 111, 114), (115, 114, 116)])
me_pga_dk_gantry_5m_zr_lightsteadyarm_001.polygons.foreach_set('use_smooth', [True] * 68)
_uv = me_pga_dk_gantry_5m_zr_lightsteadyarm_001.uv_layers.new(name='UVMap')
_uv.uv.foreach_set('vector', [0.9532, 0.8999, 0.9561, 0.8647, 0.9561, 0.8999, 0.9561, 0.8647, 0.9532, 0.8999, 0.9532, 0.8647, 0.9559, 0.9053, 0.9589, 0.9151, 0.9559, 0.9151, 0.9589, 0.9151, 0.9559, 0.9053, 0.9589, 0.9053, 0.9605, 0.8887, 0.9576, 0.9239, 0.9576, 0.8887, 0.9576, 0.9239, 0.9605, 0.8887, 0.9605, 0.9239, 0.9452, 0.9144, 0.9481, 0.9047, 0.9481, 0.9145, 0.9481, 0.9047, 0.9452, 0.9144, 0.9452, 0.9047, 0.9337, 0.9353, 0.9435, 0.8999, 0.9435, 0.9353, 0.9435, 0.8999, 0.9337, 0.9353, 0.9337, 0.8999, 0.9518, 0.9293, 0.9616, 0.894, 0.9616, 0.9293, 0.9616, 0.894, 0.9518, 0.9293, 0.9518, 0.894, 0.9671, 0.9088, 0.9694, 0.8793, 0.9694, 0.9087, 0.9694, 0.8793, 0.9671, 0.9088, 0.9671, 0.8794, 0.9503, 0.9405, 0.9526, 0.9112, 0.9526, 0.9405, 0.9526, 0.9112, 0.9503, 0.9405, 0.9503, 0.9112, 0.9486, 0.9175, 0.951, 0.9077, 0.951, 0.9175, 0.951, 0.9077, 0.9486, 0.9175, 0.9486, 0.9077, 0.9243, 0.8942, 0.9342, 0.8647, 0.9342, 0.8942, 0.9342, 0.8647, 0.9243, 0.8942, 0.9243, 0.8647, 0.95, 0.9242, 0.9598, 0.8948, 0.9598, 0.9242, 0.9598, 0.8948, 0.95, 0.9242, 0.95, 0.8948, 0.9143, 0.9494, 0.9241, 0.8964, 0.9241, 0.9494, 0.9241, 0.8964, 0.9143, 0.9494, 0.9143, 0.8964, 0.9613, 0.874, 0.9514, 0.927, 0.9514, 0.874, 0.9514, 0.927, 0.9613, 0.874, 0.9613, 0.927, 0.9298, 0.8669, 0.9268, 0.9197, 0.9268, 0.8669, 0.9268, 0.9197, 0.9298, 0.8669, 0.9298, 0.9197, 0.9474, 0.9109, 0.9504, 0.9207, 0.9474, 0.9208, 0.9504, 0.9207, 0.9474, 0.9109, 0.9504, 0.9109, 0.9511, 0.9375, 0.9541, 0.8846, 0.9541, 0.9375, 0.9541, 0.8846, 0.9511, 0.9375, 0.9511, 0.8846, 0.9618, 0.6344, 0.9581, 0.9516, 0.9581, 0.6345, 0.9581, 0.9516, 0.9618, 0.6344, 0.9618, 0.9515, 0.9379, 0.9279, 0.9416, 0.6109, 0.9416, 0.928, 0.9416, 0.6109, 0.9379, 0.9279, 0.9379, 0.6108, 0.9349, 0.9525, 0.9391, 0.6346, 0.9391, 0.9526, 0.9444, 0.9177, 0.9407, 0.9156, 0.948, 0.9156, 0.9391, 0.6346, 0.9349, 0.9525, 0.9349, 0.6344, 0.948, 0.9156, 0.9407, 0.9156, 0.9444, 0.9092, 0.948, 0.9156, 0.9444, 0.9092, 0.948, 0.9114, 0.9472, 0.6085, 0.9438, 0.9244, 0.9438, 0.6083, 0.9438, 0.9244, 0.9472, 0.6085, 0.9472, 0.9246, 0.9617, 0.6272, 0.9574, 0.9453, 0.9574, 0.6273, 0.9444, 0.9092, 0.9407, 0.9156, 0.9407, 0.9114, 0.9519, 0.9208, 0.9482, 0.9144, 0.9555, 0.9144, 0.9519, 0.9208, 0.9555, 0.9144, 0.9555, 0.9187, 0.9574, 0.9453, 0.9617, 0.6272, 0.9617, 0.9452, 0.9555, 0.9144, 0.9482, 0.9144, 0.9519, 0.9123, 0.9291, 0.6305, 0.9252, 0.9468, 0.9252, 0.6307, 0.9252, 0.9468, 0.9291, 0.6305, 0.9291, 0.9466, 0.9482, 0.9187, 0.9482, 0.9144, 0.9519, 0.9208, 0.9565, 0.9189, 0.9532, 0.9288, 0.9532, 0.9189, 0.9532, 0.9288, 0.9565, 0.9189, 0.9565, 0.9288, 0.9503, 0.8957, 0.9404, 0.9218, 0.9404, 0.8957, 0.9404, 0.9218, 0.9503, 0.8957, 0.9503, 0.9218, 0.9506, 0.9068, 0.9408, 0.9329, 0.9408, 0.9068, 0.9408, 0.9329, 0.9506, 0.9068, 0.9506, 0.9329, 0.9477, 0.9306, 0.9445, 0.9208, 0.9477, 0.9209, 0.9445, 0.9208, 0.9477, 0.9306, 0.9445, 0.9306, 0.9545, 0.8893, 0.9513, 0.9155, 0.9513, 0.8893, 0.9513, 0.9155, 0.9545, 0.8893, 0.9545, 0.9155, 0.9406, 0.9336, 0.9438, 0.9074, 0.9438, 0.9336, 0.9438, 0.9074, 0.9406, 0.9336, 0.9406, 0.9074, 0.9478, 0.9164, 0.9449, 0.9184, 0.9458, 0.9164, 0.9478, 0.9204, 0.9458, 0.9204, 0.9449, 0.9184, 0.9478, 0.9204, 0.9449, 0.9184, 0.9478, 0.9164, 0.9478, 0.9204, 0.9478, 0.9164, 0.9487, 0.9184])
me_pga_dk_gantry_5m_zr_lightsteadyarm_001.materials.append(mat_pga_dkgantry_common5mz)
me_pga_dk_gantry_5m_zr_lightsteadyarm_001.use_remesh_preserve_volume = False
me_pga_dk_gantry_5m_zr_lightsteadyarm_001.use_remesh_preserve_attributes = False
me_pga_dk_gantry_5m_zr_lightsteadyarm_001.use_mirror_vertex_groups = False
me_pga_dk_gantry_5m_zr_lightsteadyarm_001.update()
me_pga_dk_gantry_5m_zr_cantilever_001 = bpy.data.meshes.new('pga_dk_gantry_5m_ZR_cantilever.001')
me_pga_dk_gantry_5m_zr_cantilever_001.from_pydata([(-5.667, 0.0225, -5.854), (-5.667, 0.0225, -3.304), (-5.651, 0.01591, -5.854), (-5.651, 0.01591, -3.304), (-5.644, 2.328e-10, -5.854), (-5.644, 2.328e-10, -3.304), (-5.651, -0.01591, -5.854), (-5.651, -0.01591, -3.304), (-5.667, -0.0225, -5.854), (-5.667, -0.0225, -3.304), (-5.683, -0.01591, -5.854), (-5.683, -0.01591, -3.304), (-5.689, 2.328e-10, -5.854), (-5.689, 2.328e-10, -3.304), (-5.683, 0.01591, -5.854), (-5.683, 0.01591, -3.304)], [], [(0, 1, 3, 2), (2, 3, 5, 4), (4, 5, 7, 6), (6, 7, 9, 8), (8, 9, 11, 10), (10, 11, 13, 12), (3, 1, 15, 13, 11, 9, 7, 5), (12, 13, 15, 14), (14, 15, 1, 0), (0, 2, 4, 6, 8, 10, 12, 14)])
_uv = me_pga_dk_gantry_5m_zr_cantilever_001.uv_layers.new(name='UVMap')
_uv.uv.foreach_set('vector', [0.9573, 0.4888, 0.9573, 0.9654, 0.9552, 0.9654, 0.9552, 0.4888, 0.9552, 0.4888, 0.9552, 0.9654, 0.9521, 0.9654, 0.9521, 0.4888, 0.9426, 0.4872, 0.9426, 0.9638, 0.9405, 0.9638, 0.9405, 0.4872, 0.9405, 0.4872, 0.9405, 0.9638, 0.9374, 0.9638, 0.9374, 0.4872, 0.9429, 0.4888, 0.9429, 0.9654, 0.9407, 0.9654, 0.9407, 0.4888, 0.9407, 0.4888, 0.9407, 0.9654, 0.9377, 0.9654, 0.9377, 0.4888, 0.9489, 0.8867, 0.9551, 0.8867, 0.9596, 0.8911, 0.9596, 0.8974, 0.9551, 0.9018, 0.9489, 0.9018, 0.9445, 0.8974, 0.9445, 0.8911, 0.9571, 0.4872, 0.9571, 0.9638, 0.9549, 0.9638, 0.9549, 0.4872, 0.9549, 0.4872, 0.9549, 0.9638, 0.9519, 0.9638, 0.9519, 0.4872, 0.9544, 0.9082, 0.9588, 0.9126, 0.9588, 0.9189, 0.9544, 0.9233, 0.9481, 0.9233, 0.9437, 0.9189, 0.9437, 0.9126, 0.9481, 0.9082])
me_pga_dk_gantry_5m_zr_cantilever_001.materials.append(mat_pga_dkgantry_common5mz)
me_pga_dk_gantry_5m_zr_cantilever_001.update()
me_pga_dk_gantry_5m_zr_cantilever_insulator_002 = bpy.data.meshes.new('pga_dk_gantry_5m_ZR_cantilever_insulator.002')
me_pga_dk_gantry_5m_zr_cantilever_insulator_002.from_pydata([(-14.34, 0.1773, -6.164), (-14.34, 0.1773, -5.724), (-14.21, 0.1217, -6.164), (-14.21, 0.1217, -5.724), (-14.15, -0.01267, -6.164), (-14.15, -0.01267, -5.724), (-14.21, -0.147, -6.164), (-14.21, -0.147, -5.724), (-14.34, -0.2027, -6.164), (-14.34, -0.2027, -5.724), (-14.48, -0.147, -6.164), (-14.48, -0.147, -5.724), (-14.53, -0.01267, -6.164), (-14.53, -0.01267, -5.724), (-14.48, 0.1217, -6.164), (-14.48, 0.1217, -5.724)], [], [(0, 1, 3, 2), (2, 3, 5, 4), (4, 5, 7, 6), (6, 7, 9, 8), (8, 9, 11, 10), (10, 11, 13, 12), (3, 1, 15, 13, 11, 9, 7, 5), (12, 13, 15, 14), (14, 15, 1, 0), (0, 2, 4, 6, 8, 10, 12, 14)])
_uv = me_pga_dk_gantry_5m_zr_cantilever_insulator_002.uv_layers.new(name='UVMap')
_uv.uv.foreach_set('vector', [0.3811, 0.8425, 0.3811, 0.9732, 0.3484, 0.9732, 0.3484, 0.8425, 0.3484, 0.8425, 0.3484, 0.9732, 0.3157, 0.9732, 0.3157, 0.8425, 0.3157, 0.8425, 0.3157, 0.9732, 0.283, 0.9732, 0.283, 0.8425, 0.283, 0.8425, 0.283, 0.9732, 0.2504, 0.9732, 0.2504, 0.8425, 0.2504, 0.8425, 0.2504, 0.9732, 0.2177, 0.9732, 0.2177, 0.8425, 0.2177, 0.8425, 0.2177, 0.9732, 0.185, 0.9732, 0.185, 0.8425, 0.195, 0.2095, 0.1147, 0.2428, 0.0344, 0.2095, 0.001133, 0.1292, 0.0344, 0.04889, 0.1147, 0.01563, 0.195, 0.04889, 0.2283, 0.1292, 0.185, 0.8425, 0.185, 0.9732, 0.1523, 0.9732, 0.1523, 0.8425, 0.1523, 0.8425, 0.1523, 0.9732, 0.1196, 0.9732, 0.1196, 0.8425, 0.5455, 0.4801, 0.6216, 0.4486, 0.6532, 0.3724, 0.6216, 0.2962, 0.5455, 0.2647, 0.4693, 0.2962, 0.4377, 0.3724, 0.4693, 0.4486])
me_pga_dk_gantry_5m_zr_cantilever_insulator_002.materials.append(mat_pga_dkgantry_commoninsulator)
me_pga_dk_gantry_5m_zr_cantilever_insulator_002.update()
me_nr_db01_01_001 = bpy.data.meshes.new('nr_db01~01.001')
me_nr_db01_01_001.from_pydata([(-1.7, 0.0, -0.1359), (-1.7, 10.0, -0.1359), (-1.3, 0.0, -0.135), (-1.3, 10.0, -0.135), (0.0, 0.0, -0.11), (0.0, 10.0, -0.11), (1.3, 0.0, -0.135), (1.3, 10.0, -0.135), (1.7, 0.0, -0.1359), (1.7, 10.0, -0.1359), (-1.7, -0.05, -0.1349), (-1.7, 0.0, -0.1359), (-1.3, 0.0, -0.135), (1.7, 10.05, -0.1349), (1.7, 10.0, -0.1359), (1.3, 10.0, -0.135), (0.0, 0.0, -0.11), (0.0, -0.05, -0.109), (0.0, 10.0, -0.11), (0.0, 10.05, -0.109), (-1.3, -0.05, -0.134), (1.3, 10.05, -0.134), (1.3, 0.0, -0.135), (-1.3, 10.0, -0.135), (1.7, 0.0, -0.1359), (1.7, -0.05, -0.1349), (-1.7, 10.0, -0.1359), (-1.7, 10.05, -0.1349), (1.3, -0.05, -0.134), (-1.3, 10.05, -0.134), (-2.6, 0.0, 0.02), (-2.6, 10.0, 0.02), (2.6, 0.0, 0.02), (2.6, 10.0, 0.02), (-2.6, 0.0, 0.02), (2.6, 10.0, 0.02), (2.6, 0.0, 0.02), (-2.6, 10.0, 0.02), (-1.05, 0.0, -0.15), (-1.05, 10.0, -0.15), (-0.45, 0.0, -0.15), (-0.45, 10.0, -0.15), (0.45, 0.0, -0.15), (0.45, 10.0, -0.15), (1.05, 0.0, -0.15), (1.05, 10.0, -0.15), (-0.8285, 0.0, -0.153), (-0.8285, 10.0, -0.153), (-0.6785, 0.0, -0.153), (-0.6785, 10.0, -0.153), (0.6785, 0.0, -0.153), (0.6785, 10.0, -0.153), (0.8285, 0.0, -0.153), (0.8285, 10.0, -0.153), (-0.762, 0.0, -0.185), (-0.7895, 0.0, -0.325), (-0.7175, 0.0, -0.325), (0.762, 10.0, -0.185), (0.7895, 10.0, -0.325), (0.7175, 10.0, -0.325), (-0.745, 0.0, -0.185), (0.745, 10.0, -0.185), (0.745, 0.0, -0.185), (0.7175, 0.0, -0.325), (0.7895, 0.0, -0.325), (-0.745, 10.0, -0.185), (-0.7175, 10.0, -0.325), (-0.7895, 10.0, -0.325), (0.762, 0.0, -0.185), (-0.762, 10.0, -0.185), (-0.789, -0.02, -0.32), (-0.7895, 0.0, -0.325), (-0.7175, 0.0, -0.325), (0.789, 10.02, -0.32), (0.7895, 10.0, -0.325), (0.7175, 10.0, -0.325), (-0.717, -0.02, -0.32), (0.717, 10.02, -0.32), (0.717, -0.02, -0.32), (0.7175, 0.0, -0.325), (0.7895, 0.0, -0.325), (-0.717, 10.02, -0.32), (-0.7175, 10.0, -0.325), (-0.7895, 10.0, -0.325), (0.789, -0.02, -0.32), (-0.789, 10.02, -0.32), (-0.762, 0.0, -0.185), (-0.762, 10.0, -0.185), (-0.7895, 0.0, -0.325), (-0.7895, 10.0, -0.325), (-0.7175, 0.0, -0.325), (-0.7175, 10.0, -0.325), (-0.745, 0.0, -0.185), (-0.745, 10.0, -0.185), (0.745, 0.0, -0.185), (0.745, 10.0, -0.185), (0.7175, 0.0, -0.325), (0.7175, 10.0, -0.325), (0.7895, 0.0, -0.325), (0.7895, 10.0, -0.325), (0.762, 0.0, -0.185), (0.762, 10.0, -0.185), (-0.7895, 0.0, -0.325), (-0.7895, 10.0, -0.325), (0.7895, 0.0, -0.325), (0.7895, 10.0, -0.325), (-0.8285, 0.0, -0.17), (-0.8285, 10.0, -0.17), (-0.762, 0.0, -0.185), (-0.762, 10.0, -0.185), (-0.745, 0.0, -0.185), (-0.745, 10.0, -0.185), (-0.6785, 0.0, -0.17), (-0.6785, 10.0, -0.17), (0.6785, 0.0, -0.17), (0.6785, 10.0, -0.17), (0.745, 0.0, -0.185), (0.745, 10.0, -0.185), (0.762, 0.0, -0.185), (0.762, 10.0, -0.185), (0.8285, 0.0, -0.17), (0.8285, 10.0, -0.17), (-0.9385, 0.0, -0.165), (-0.9385, 10.0, -0.165), (-0.7985, 0.0, -0.179), (-0.7985, 10.0, -0.179), (-0.7085, 0.0, -0.179), (-0.7085, 10.0, -0.179), (-0.5685, 0.0, -0.165), (-0.5685, 10.0, -0.165), (0.5685, 0.0, -0.165), (0.5685, 10.0, -0.165), (0.7085, 0.0, -0.179), (0.7085, 10.0, -0.179), (0.7985, 0.0, -0.179), (0.7985, 10.0, -0.179), (0.9385, 0.0, -0.165), (0.9385, 10.0, -0.165), (-1.305, 0.0, -0.125), (-1.305, 10.0, -0.125), (-1.295, 0.0, -0.15), (-1.295, 10.0, -0.15), (-1.05, 0.0, -0.155), (-1.05, 10.0, -0.155), (-1.0, 0.0, -0.178), (-1.0, 10.0, -0.178), (-0.915, 0.0, -0.185), (-0.915, 10.0, -0.185), (-0.9, 0.0, -0.1525), (-0.9, 10.0, -0.1525), (-0.6, 0.0, -0.1525), (-0.6, 10.0, -0.1525), (-0.585, 0.0, -0.185), (-0.585, 10.0, -0.185), (-0.5, 0.0, -0.178), (-0.5, 10.0, -0.178), (-0.45, 0.0, -0.15), (-0.45, 10.0, -0.15), (-0.15, 0.0, -0.125), (-0.15, 10.0, -0.125), (0.15, 0.0, -0.125), (0.15, 10.0, -0.125), (0.45, 0.0, -0.15), (0.45, 10.0, -0.15), (0.5, 0.0, -0.178), (0.5, 10.0, -0.178), (0.585, 0.0, -0.185), (0.585, 10.0, -0.185), (0.6, 0.0, -0.1525), (0.6, 10.0, -0.1525), (0.9, 0.0, -0.1525), (0.9, 10.0, -0.1525), (0.915, 0.0, -0.185), (0.915, 10.0, -0.185), (1.0, 0.0, -0.178), (1.0, 10.0, -0.178), (1.05, 0.0, -0.155), (1.05, 10.0, -0.155), (1.295, 0.0, -0.15), (1.295, 10.0, -0.15), (1.305, 0.0, -0.125), (1.305, 10.0, -0.125), (-1.7, 0.0, -0.1359), (-1.7, 10.0, -0.1359), (-1.3, 0.0, -0.135), (-1.3, 10.0, -0.135), (0.0, 0.0, -0.11), (0.0, 10.0, -0.11), (1.3, 0.0, -0.135), (1.3, 10.0, -0.135), (1.7, 0.0, -0.1359), (1.7, 10.0, -0.1359), (-1.7, -0.05, -0.1349), (-1.7, 0.0, -0.1359), (-1.3, 0.0, -0.135), (1.7, 10.05, -0.1349), (1.7, 10.0, -0.1359), (1.3, 10.0, -0.135), (0.0, 0.0, -0.11), (0.0, -0.05, -0.109), (0.0, 10.0, -0.11), (0.0, 10.05, -0.109), (-1.3, -0.05, -0.134), (1.3, 10.05, -0.134), (1.3, 0.0, -0.135), (-1.3, 10.0, -0.135), (1.7, 0.0, -0.1359), (1.7, -0.05, -0.1349), (-1.7, 10.0, -0.1359), (-1.7, 10.05, -0.1349), (1.3, -0.05, -0.134), (-1.3, 10.05, -0.134), (-2.6, 0.0, 0.02), (-2.6, 10.0, 0.02), (2.6, 0.0, 0.02), (2.6, 10.0, 0.02), (-2.6, 0.0, 0.02), (2.6, 10.0, 0.02), (2.6, 0.0, 0.02), (-2.6, 10.0, 0.02), (-1.05, 0.0, -0.15), (-1.05, 10.0, -0.15), (-0.45, 0.0, -0.15), (-0.45, 10.0, -0.15), (0.45, 0.0, -0.15), (0.45, 10.0, -0.15), (1.05, 0.0, -0.15), (1.05, 10.0, -0.15), (-0.8285, 0.0, -0.153), (-0.8285, 10.0, -0.153), (-0.6785, 0.0, -0.153), (-0.6785, 10.0, -0.153), (0.6785, 0.0, -0.153), (0.6785, 10.0, -0.153), (0.8285, 0.0, -0.153), (0.8285, 10.0, -0.153), (-0.762, 0.0, -0.185), (-0.7895, 0.0, -0.325), (-0.7175, 0.0, -0.325), (0.762, 10.0, -0.185), (0.7895, 10.0, -0.325), (0.7175, 10.0, -0.325), (-0.745, 0.0, -0.185), (0.745, 10.0, -0.185), (0.745, 0.0, -0.185), (0.7175, 0.0, -0.325), (0.7895, 0.0, -0.325), (-0.745, 10.0, -0.185), (-0.7175, 10.0, -0.325), (-0.7895, 10.0, -0.325), (0.762, 0.0, -0.185), (-0.762, 10.0, -0.185), (-0.789, -0.02, -0.32), (-0.7895, 0.0, -0.325), (-0.7175, 0.0, -0.325), (0.789, 10.02, -0.32), (0.7895, 10.0, -0.325), (0.7175, 10.0, -0.325), (-0.717, -0.02, -0.32), (0.717, 10.02, -0.32), (0.717, -0.02, -0.32), (0.7175, 0.0, -0.325), (0.7895, 0.0, -0.325), (-0.717, 10.02, -0.32), (-0.7175, 10.0, -0.325), (-0.7895, 10.0, -0.325), (0.789, -0.02, -0.32), (-0.789, 10.02, -0.32), (-0.006, -0.1763, -7.2), (-0.006, 9.824, -7.2), (0.006, -0.1763, -7.2), (0.006, 9.824, -7.2), (0.0, -0.1763, -7.19), (0.0, 9.824, -7.19), (-0.006, -0.1763, -6.2), (-0.006, 9.824, -6.2), (0.0, -0.1763, -6.21), (0.0, 9.824, -6.21), (0.006, -0.1763, -6.2), (0.006, 9.824, -6.2), (-0.003, -0.1798, -6.2), (-0.003, -0.1798, -7.2), (0.003, -0.1763, -7.2), (0.003, -0.1763, -6.2), (-0.003, -0.1728, -7.2), (-0.003, -0.1728, -6.2), (-0.005, -0.1863, -6.2), (-0.005, -0.1863, -6.241), (0.005, -0.1763, -6.241), (0.005, -0.1763, -6.2), (-0.005, -0.1663, -6.241), (-0.005, -0.1663, -6.2), (-0.005, -0.1663, -6.2), (-0.005, -0.1663, -6.241), (-0.005, -0.1863, -7.159), (-0.005, -0.1863, -7.2), (0.005, -0.1763, -7.2), (0.005, -0.1763, -7.159), (-0.005, -0.1663, -7.2), (-0.005, -0.1663, -7.159), (-0.005, -0.1663, -7.159), (-0.005, -0.1663, -7.2), (0.0, -0.4263, -7.195), (0.006, 9.824, -7.2), (0.0, 10.07, -7.195), (0.0, 9.824, -7.19), (-0.006, 9.824, -7.2), (0.0, -0.4263, -6.205), (0.006, 9.824, -6.2), (0.0, 10.07, -6.205), (-0.006, 9.824, -6.2), (0.0, 9.824, -6.21)], [], [(0, 1, 2), (2, 1, 3), (2, 3, 4), (4, 3, 5), (4, 5, 6), (6, 5, 7), (6, 7, 8), (8, 7, 9), (10, 11, 12), (13, 14, 15), (12, 16, 17), (15, 18, 19), (17, 20, 10), (19, 21, 13), (10, 12, 17), (13, 15, 19), (17, 16, 22), (19, 18, 23), (22, 24, 25), (23, 26, 27), (25, 28, 17), (27, 29, 19), (17, 22, 25), (19, 23, 27), (0, 30, 31), (0, 31, 1), (8, 9, 32), (32, 9, 33), (34, 11, 10), (35, 14, 13), (25, 24, 36), (27, 26, 37), (38, 39, 40), (40, 39, 41), (42, 43, 44), (44, 43, 45), (46, 47, 48), (48, 47, 49), (50, 51, 52), (52, 51, 53), (54, 55, 56), (57, 58, 59), (56, 60, 54), (59, 61, 57), (62, 63, 64), (65, 66, 67), (64, 68, 62), (67, 69, 65), (70, 71, 72), (73, 74, 75), (72, 76, 70), (75, 77, 73), (78, 79, 80), (81, 82, 83), (80, 84, 78), (83, 85, 81), (86, 87, 88), (88, 87, 89), (90, 91, 92), (92, 91, 93), (94, 95, 96), (96, 95, 97), (98, 99, 100), (100, 99, 101), (102, 103, 90), (90, 103, 91), (96, 97, 104), (104, 97, 105), (106, 107, 108), (108, 107, 109), (110, 111, 112), (112, 111, 113), (114, 115, 116), (116, 115, 117), (118, 119, 120), (120, 119, 121), (122, 123, 124), (124, 123, 125), (126, 127, 128), (128, 127, 129), (130, 131, 132), (132, 131, 133), (134, 135, 136), (136, 135, 137), (138, 139, 140), (140, 139, 141), (140, 141, 142), (142, 141, 143), (142, 143, 144), (144, 143, 145), (144, 145, 146), (146, 145, 147), (146, 147, 148), (148, 147, 149), (148, 149, 150), (150, 149, 151), (150, 151, 152), (152, 151, 153), (152, 153, 154), (154, 153, 155), (154, 155, 156), (156, 155, 157), (156, 157, 158), (158, 157, 159), (158, 159, 160), (160, 159, 161), (160, 161, 162), (162, 161, 163), (162, 163, 164), (164, 163, 165), (164, 165, 166), (166, 165, 167), (166, 167, 168), (168, 167, 169), (168, 169, 170), (170, 169, 171), (170, 171, 172), (172, 171, 173), (172, 173, 174), (174, 173, 175), (174, 175, 176), (176, 175, 177), (176, 177, 178), (178, 177, 179), (178, 179, 180), (180, 179, 181), (182, 183, 184), (184, 183, 185), (184, 185, 186), (186, 185, 187), (186, 187, 188), (188, 187, 189), (188, 189, 190), (190, 189, 191), (192, 193, 194), (195, 196, 197), (194, 198, 199), (197, 200, 201), (199, 202, 192), (201, 203, 195), (192, 194, 199), (195, 197, 201), (199, 198, 204), (201, 200, 205), (204, 206, 207), (205, 208, 209), (207, 210, 199), (209, 211, 201), (199, 204, 207), (201, 205, 209), (182, 212, 213), (182, 213, 183), (190, 191, 214), (214, 191, 215), (216, 193, 192), (217, 196, 195), (207, 206, 218), (209, 208, 219), (220, 221, 222), (222, 221, 223), (224, 225, 226), (226, 225, 227), (228, 229, 230), (230, 229, 231), (232, 233, 234), (234, 233, 235), (236, 237, 238), (239, 240, 241), (238, 242, 236), (241, 243, 239), (244, 245, 246), (247, 248, 249), (246, 250, 244), (249, 251, 247), (252, 253, 254), (255, 256, 257), (254, 258, 252), (257, 259, 255), (260, 261, 262), (263, 264, 265), (262, 266, 260), (265, 267, 263), (268, 269, 270), (270, 269, 271), (270, 271, 272), (272, 271, 273), (268, 272, 273), (268, 273, 269), (274, 275, 276), (276, 275, 277), (276, 277, 278), (278, 277, 279), (278, 279, 274), (274, 279, 275), (280, 281, 282), (282, 283, 280), (283, 282, 284), (284, 285, 283), (285, 284, 281), (281, 280, 285), (286, 287, 288), (288, 289, 286), (289, 288, 290), (290, 291, 289), (292, 293, 287), (287, 286, 292), (294, 295, 296), (296, 297, 294), (297, 296, 298), (298, 299, 297), (300, 301, 295), (295, 294, 300), (268, 302, 272), (303, 304, 305), (272, 302, 270), (305, 304, 306), (268, 270, 302), (306, 304, 303), (274, 307, 278), (308, 309, 310), (278, 307, 276), (310, 309, 311), (276, 307, 274), (311, 309, 308)])
_uv = me_nr_db01_01_001.uv_layers.new(name='UVMap')
_uv.uv.foreach_set('vector', [0.0342, 1.0, 0.0342, 3.0, 0.1143, 1.0, 0.1143, 1.0, 0.0342, 3.0, 0.1143, 3.0, 0.1143, 1.0, 0.1143, 3.0, 0.375, 1.0, 0.375, 1.0, 0.1143, 3.0, 0.375, 3.0, 0.375, 1.0, 0.375, 3.0, 0.6357, 1.0, 0.6357, 1.0, 0.375, 3.0, 0.6357, 3.0, 0.6357, 1.0, 0.6357, 3.0, 0.7158, 1.0, 0.7158, 1.0, 0.6357, 3.0, 0.7158, 3.0, 0.0342, 1.99, 0.0342, 2.0, 0.1143, 2.0, 0.0342, 1.99, 0.0342, 2.0, 0.1143, 2.0, 0.1143, 2.0, 0.375, 2.0, 0.375, 1.99, 0.1143, 2.0, 0.375, 2.0, 0.375, 1.99, 0.375, 1.99, 0.1143, 1.99, 0.0342, 1.99, 0.375, 1.99, 0.1143, 1.99, 0.0342, 1.99, 0.0342, 1.99, 0.1143, 2.0, 0.375, 1.99, 0.0342, 1.99, 0.1143, 2.0, 0.375, 1.99, 0.375, 1.99, 0.375, 2.0, 0.6357, 2.0, 0.375, 1.99, 0.375, 2.0, 0.6357, 2.0, 0.6357, 2.0, 0.7158, 2.0, 0.7158, 1.99, 0.6357, 2.0, 0.7158, 2.0, 0.7158, 1.99, 0.7158, 1.99, 0.6357, 1.99, 0.375, 1.99, 0.7158, 1.99, 0.6357, 1.99, 0.375, 1.99, 0.375, 1.99, 0.6357, 2.0, 0.7158, 1.99, 0.375, 1.99, 0.6357, 2.0, 0.7158, 1.99, 0.0342, 1.0, -0.1389, 1.0, -0.1389, 3.0, 0.0342, 1.0, -0.1389, 3.0, 0.0342, 3.0, 0.7158, 1.0, 0.7158, 3.0, 0.862, 1.0, 0.862, 1.0, 0.7158, 3.0, 0.862, 3.0, -0.1389, 2.0, 0.0342, 2.0, 0.0342, 1.99, -0.1389, 2.0, 0.0342, 2.0, 0.0342, 1.99, 0.7158, 1.99, 0.7158, 2.0, 0.862, 2.0, 0.7158, 1.99, 0.7158, 2.0, 0.862, 2.0, 0.1652, 1.0, 0.1652, 3.0, 0.2851, 1.0, 0.2851, 1.0, 0.1652, 3.0, 0.2851, 3.0, 0.4649, 1.0, 0.4649, 3.0, 0.5848, 1.0, 0.5848, 1.0, 0.4649, 3.0, 0.5848, 3.0, 0.0, 1.836, 16.0, 1.836, 0.0, 1.887, 0.0, 1.887, 16.0, 1.836, 16.0, 1.887, 0.0, 1.887, 16.0, 1.887, 0.0, 1.836, 0.0, 1.836, 16.0, 1.887, 16.0, 1.836, 0.009, 1.836, 0.0, 1.934, 0.024, 1.934, 0.009, 1.836, 0.0, 1.934, 0.024, 1.934, 0.024, 1.934, 0.015, 1.836, 0.009, 1.836, 0.024, 1.934, 0.015, 1.836, 0.009, 1.836, 0.009, 1.836, 0.0, 1.934, 0.024, 1.934, 0.009, 1.836, 0.0, 1.934, 0.024, 1.934, 0.024, 1.934, 0.015, 1.836, 0.009, 1.836, 0.024, 1.934, 0.015, 1.836, 0.009, 1.836, 0.992, 1.988, 1.0, 1.988, 1.0, 1.934, 0.992, 1.988, 1.0, 1.988, 1.0, 1.934, 1.0, 1.934, 0.992, 1.934, 0.992, 1.988, 1.0, 1.934, 0.992, 1.934, 0.992, 1.988, 0.992, 1.934, 1.0, 1.934, 1.0, 1.988, 0.992, 1.934, 1.0, 1.934, 1.0, 1.988, 1.0, 1.988, 0.992, 1.988, 0.992, 1.934, 1.0, 1.988, 0.992, 1.988, 0.992, 1.934, 0.0, 1.836, 16.0, 1.836, 0.0, 1.934, 0.0, 1.934, 16.0, 1.836, 16.0, 1.934, 0.0, 1.934, 16.0, 1.934, 0.0, 1.836, 0.0, 1.836, 16.0, 1.934, 16.0, 1.836, 0.0, 1.836, 16.0, 1.836, 0.0, 1.934, 0.0, 1.934, 16.0, 1.836, 16.0, 1.934, 0.0, 1.934, 16.0, 1.934, 0.0, 1.836, 0.0, 1.836, 16.0, 1.934, 16.0, 1.836, 0.0, 1.988, 16.0, 1.988, 0.0, 1.934, 0.0, 1.934, 16.0, 1.988, 16.0, 1.934, 0.0, 1.934, 16.0, 1.934, 0.0, 1.988, 0.0, 1.988, 16.0, 1.934, 16.0, 1.988, 0.0, 1.793, 16.0, 1.793, 0.0, 1.836, 0.0, 1.836, 16.0, 1.793, 16.0, 1.836, 0.0, 1.836, 16.0, 1.836, 0.0, 1.793, 0.0, 1.793, 16.0, 1.836, 16.0, 1.793, 0.0, 1.793, 16.0, 1.793, 0.0, 1.836, 0.0, 1.836, 16.0, 1.793, 16.0, 1.836, 0.0, 1.836, 16.0, 1.836, 0.0, 1.793, 0.0, 1.793, 16.0, 1.836, 16.0, 1.793, 0.0, 1.605, 16.0, 1.605, 0.0, 1.775, 0.0, 1.775, 16.0, 1.605, 16.0, 1.775, 0.0, 1.775, 16.0, 1.775, 0.0, 1.605, 0.0, 1.605, 16.0, 1.775, 16.0, 1.605, 0.0, 1.605, 16.0, 1.605, 0.0, 1.775, 0.0, 1.775, 16.0, 1.605, 16.0, 1.775, 0.0, 1.775, 16.0, 1.775, 0.0, 1.605, 0.0, 1.605, 16.0, 1.775, 16.0, 1.605, 0.1143, 1.0, 0.1143, 3.0, 0.1172, 1.0, 0.1172, 1.0, 0.1143, 3.0, 0.1172, 3.0, 0.1172, 1.0, 0.1172, 3.0, 0.1652, 1.0, 0.1652, 1.0, 0.1172, 3.0, 0.1652, 3.0, 0.1652, 1.0, 0.1652, 3.0, 0.1752, 1.0, 0.1752, 1.0, 0.1652, 3.0, 0.1752, 3.0, 0.1752, 1.0, 0.1752, 3.0, 0.1932, 1.0, 0.1932, 1.0, 0.1752, 3.0, 0.1932, 3.0, 0.1932, 1.0, 0.1932, 3.0, 0.1952, 1.0, 0.1952, 1.0, 0.1932, 3.0, 0.1952, 3.0, 0.1952, 1.0, 0.1952, 3.0, 0.2551, 1.0, 0.2551, 1.0, 0.1952, 3.0, 0.2551, 3.0, 0.2551, 1.0, 0.2551, 3.0, 0.2571, 1.0, 0.2571, 1.0, 0.2551, 3.0, 0.2571, 3.0, 0.2571, 1.0, 0.2571, 3.0, 0.2751, 1.0, 0.2751, 1.0, 0.2571, 3.0, 0.2751, 3.0, 0.2751, 1.0, 0.2751, 3.0, 0.2851, 1.0, 0.2851, 1.0, 0.2751, 3.0, 0.2851, 3.0, 0.2851, 1.0, 0.2851, 3.0, 0.345, 1.0, 0.345, 1.0, 0.2851, 3.0, 0.345, 3.0, 0.345, 1.0, 0.345, 3.0, 0.405, 1.0, 0.405, 1.0, 0.345, 3.0, 0.405, 3.0, 0.405, 1.0, 0.405, 3.0, 0.4649, 1.0, 0.4649, 1.0, 0.405, 3.0, 0.4649, 3.0, 0.4649, 1.0, 0.4649, 3.0, 0.4749, 1.0, 0.4749, 1.0, 0.4649, 3.0, 0.4749, 3.0, 0.4749, 1.0, 0.4749, 3.0, 0.4929, 1.0, 0.4929, 1.0, 0.4749, 3.0, 0.4929, 3.0, 0.4929, 1.0, 0.4929, 3.0, 0.4949, 1.0, 0.4949, 1.0, 0.4929, 3.0, 0.4949, 3.0, 0.4949, 1.0, 0.4949, 3.0, 0.5548, 1.0, 0.5548, 1.0, 0.4949, 3.0, 0.5548, 3.0, 0.5548, 1.0, 0.5548, 3.0, 0.5568, 1.0, 0.5568, 1.0, 0.5548, 3.0, 0.5568, 3.0, 0.5568, 1.0, 0.5568, 3.0, 0.5748, 1.0, 0.5748, 1.0, 0.5568, 3.0, 0.5748, 3.0, 0.5748, 1.0, 0.5748, 3.0, 0.5848, 1.0, 0.5848, 1.0, 0.5748, 3.0, 0.5848, 3.0, 0.5848, 1.0, 0.5848, 3.0, 0.6328, 1.0, 0.6328, 1.0, 0.5848, 3.0, 0.6328, 3.0, 0.6328, 1.0, 0.6328, 3.0, 0.6357, 1.0, 0.6357, 1.0, 0.6328, 3.0, 0.6357, 3.0, 0.0342, 1.0, 0.0342, 3.0, 0.1143, 1.0, 0.1143, 1.0, 0.0342, 3.0, 0.1143, 3.0, 0.1143, 1.0, 0.1143, 3.0, 0.375, 1.0, 0.375, 1.0, 0.1143, 3.0, 0.375, 3.0, 0.375, 1.0, 0.375, 3.0, 0.6357, 1.0, 0.6357, 1.0, 0.375, 3.0, 0.6357, 3.0, 0.6357, 1.0, 0.6357, 3.0, 0.7158, 1.0, 0.7158, 1.0, 0.6357, 3.0, 0.7158, 3.0, 0.0342, 1.99, 0.0342, 2.0, 0.1143, 2.0, 0.0342, 1.99, 0.0342, 2.0, 0.1143, 2.0, 0.1143, 2.0, 0.375, 2.0, 0.375, 1.99, 0.1143, 2.0, 0.375, 2.0, 0.375, 1.99, 0.375, 1.99, 0.1143, 1.99, 0.0342, 1.99, 0.375, 1.99, 0.1143, 1.99, 0.0342, 1.99, 0.0342, 1.99, 0.1143, 2.0, 0.375, 1.99, 0.0342, 1.99, 0.1143, 2.0, 0.375, 1.99, 0.375, 1.99, 0.375, 2.0, 0.6357, 2.0, 0.375, 1.99, 0.375, 2.0, 0.6357, 2.0, 0.6357, 2.0, 0.7158, 2.0, 0.7158, 1.99, 0.6357, 2.0, 0.7158, 2.0, 0.7158, 1.99, 0.7158, 1.99, 0.6357, 1.99, 0.375, 1.99, 0.7158, 1.99, 0.6357, 1.99, 0.375, 1.99, 0.375, 1.99, 0.6357, 2.0, 0.7158, 1.99, 0.375, 1.99, 0.6357, 2.0, 0.7158, 1.99, 0.0342, 1.0, -0.1389, 1.0, -0.1389, 3.0, 0.0342, 1.0, -0.1389, 3.0, 0.0342, 3.0, 0.7158, 1.0, 0.7158, 3.0, 0.862, 1.0, 0.862, 1.0, 0.7158, 3.0, 0.862, 3.0, -0.1389, 2.0, 0.0342, 2.0, 0.0342, 1.99, -0.1389, 2.0, 0.0342, 2.0, 0.0342, 1.99, 0.7158, 1.99, 0.7158, 2.0, 0.862, 2.0, 0.7158, 1.99, 0.7158, 2.0, 0.862, 2.0, 0.1652, 1.0, 0.1652, 3.0, 0.2851, 1.0, 0.2851, 1.0, 0.1652, 3.0, 0.2851, 3.0, 0.4649, 1.0, 0.4649, 3.0, 0.5848, 1.0, 0.5848, 1.0, 0.4649, 3.0, 0.5848, 3.0, 0.0, 1.836, 16.0, 1.836, 0.0, 1.887, 0.0, 1.887, 16.0, 1.836, 16.0, 1.887, 0.0, 1.887, 16.0, 1.887, 0.0, 1.836, 0.0, 1.836, 16.0, 1.887, 16.0, 1.836, 0.009, 1.836, 0.0, 1.934, 0.024, 1.934, 0.009, 1.836, 0.0, 1.934, 0.024, 1.934, 0.024, 1.934, 0.015, 1.836, 0.009, 1.836, 0.024, 1.934, 0.015, 1.836, 0.009, 1.836, 0.009, 1.836, 0.0, 1.934, 0.024, 1.934, 0.009, 1.836, 0.0, 1.934, 0.024, 1.934, 0.024, 1.934, 0.015, 1.836, 0.009, 1.836, 0.024, 1.934, 0.015, 1.836, 0.009, 1.836, 0.992, 1.988, 1.0, 1.988, 1.0, 1.934, 0.992, 1.988, 1.0, 1.988, 1.0, 1.934, 1.0, 1.934, 0.992, 1.934, 0.992, 1.988, 1.0, 1.934, 0.992, 1.934, 0.992, 1.988, 0.992, 1.934, 1.0, 1.934, 1.0, 1.988, 0.992, 1.934, 1.0, 1.934, 1.0, 1.988, 1.0, 1.988, 0.992, 1.988, 0.992, 1.934, 1.0, 1.988, 0.992, 1.988, 0.992, 1.934, 0.0, 1.949, 1.0, 1.949, 0.0, 1.973, 0.0, 1.973, 1.0, 1.949, 1.0, 1.973, 0.0, 1.973, 1.0, 1.973, 0.0, 1.961, 0.0, 1.961, 1.0, 1.973, 1.0, 1.961, 0.0, 1.949, 0.0, 1.961, 1.0, 1.961, 0.0, 1.949, 1.0, 1.961, 1.0, 1.949, 0.0, 1.949, 1.0, 1.949, 0.0, 1.961, 0.0, 1.961, 1.0, 1.949, 1.0, 1.961, 0.0, 1.961, 1.0, 1.961, 0.0, 1.973, 0.0, 1.973, 1.0, 1.961, 1.0, 1.973, 0.0, 1.973, 1.0, 1.973, 0.0, 1.949, 0.0, 1.949, 1.0, 1.973, 1.0, 1.949, 0.0, 1.949, 1.0, 1.949, 1.0, 1.961, 1.0, 1.961, 0.0, 1.961, 0.0, 1.949, 0.0, 1.961, 1.0, 1.961, 1.0, 1.973, 1.0, 1.973, 0.0, 1.973, 0.0, 1.961, 0.0, 1.973, 1.0, 1.973, 1.0, 1.949, 1.0, 1.949, 0.0, 1.949, 0.0, 1.973, 0.0, 1.902, 0.0156, 1.902, 0.0156, 1.906, 0.0156, 1.906, 0.0, 1.906, 0.0, 1.902, 0.0, 1.906, 0.0156, 1.906, 0.0156, 1.902, 0.0156, 1.902, 0.0, 1.902, 0.0, 1.906, 0.0, 1.906, 0.0156, 1.906, 0.0156, 1.902, 0.0156, 1.902, 0.0, 1.902, 0.0, 1.906, 0.0, 1.902, 0.0156, 1.902, 0.0156, 1.906, 0.0156, 1.906, 0.0, 1.906, 0.0, 1.902, 0.0, 1.906, 0.0156, 1.906, 0.0156, 1.902, 0.0156, 1.902, 0.0, 1.902, 0.0, 1.906, 0.0, 1.906, 0.0156, 1.906, 0.0156, 1.902, 0.0156, 1.902, 0.0, 1.902, 0.0, 1.906, 0.0, 1.949, 0.1, 1.961, 0.0, 1.961, 0.0, 1.949, 0.1, 1.961, 0.0, 1.961, 0.0, 1.961, 0.1, 1.961, 0.0, 1.973, 0.0, 1.961, 0.1, 1.961, 0.0, 1.973, 0.0, 1.949, 0.0, 1.973, 0.1, 1.961, 0.0, 1.973, 0.1, 1.961, 0.0, 1.949, 0.0, 1.949, 0.1, 1.961, 0.0, 1.973, 0.0, 1.949, 0.1, 1.961, 0.0, 1.973, 0.0, 1.973, 0.1, 1.961, 0.0, 1.961, 0.0, 1.973, 0.1, 1.961, 0.0, 1.961, 0.0, 1.961, 0.1, 1.961, 0.0, 1.949, 0.0, 1.961, 0.1, 1.961, 0.0, 1.949])
me_nr_db01_01_001.use_remesh_preserve_volume = False
me_nr_db01_01_001.use_remesh_preserve_attributes = False
me_nr_db01_01_001.use_mirror_vertex_groups = False
me_nr_db01_01_001.update()

# ---- objects
ob_camera = bpy.data.objects.new('Camera', cam_camera)
ob_lamp = bpy.data.objects.new('Lamp', light_lamp)
ob_pga_dk_gantry_5m_zr_lightsteadyarm = bpy.data.objects.new('pga_dk_gantry_5m_ZR_lightsteadyarm', me_pga_dk_gantry_5m_zr_lightsteadyarm)
ob_pga_dk_gantry_5m_zr_cantilever = bpy.data.objects.new('pga_dk_gantry_5m_ZR_cantilever', me_pga_dk_gantry_5m_zr_cantilever)
ob_pga_dk_gantry_5m_zr_cantilever_insulator = bpy.data.objects.new('pga_dk_gantry_5m_ZR_cantilever_insulator', me_pga_dk_gantry_5m_zr_cantilever_insulator)
ob_pga_dk_gantry_5m_zr_cantilever_insulator_rod = bpy.data.objects.new('pga_dk_gantry_5m_ZR_cantilever_insulator_rod', me_pga_dk_gantry_5m_zr_cantilever_insulator_rod)
ob_pga_dk_gantry_5m_zr_mount_bolt = bpy.data.objects.new('pga_dk_gantry_5m_ZR_mount_bolt', me_pga_dk_gantry_5m_zr_mount_bolt)
ob_pga_dk_gantry_5m_zr_messengerwire = bpy.data.objects.new('pga_dk_gantry_5m_ZR_messengerwire', me_pga_dk_gantry_5m_zr_messengerwire)
ob_pga_dk_gantry_5m_zr_cantilever_clamp1 = bpy.data.objects.new('pga_dk_gantry_5m_ZR_cantilever_clamp1', me_pga_dk_gantry_5m_zr_cantilever_clamp1)
ob_pga_dk_gantry_5m_zr_cantilever_clamp2 = bpy.data.objects.new('pga_dk_gantry_5m_ZR_cantilever_clamp2', me_pga_dk_gantry_5m_zr_cantilever_clamp2)
ob_pga_dk_gantry_5m_zr_mount_clamp = bpy.data.objects.new('pga_dk_gantry_5m_ZR_mount_clamp', me_pga_dk_gantry_5m_zr_mount_clamp)
ob_pga_dk_gantry_5m_zr_lightsteadyarm_001 = bpy.data.objects.new('pga_dk_gantry_5m_ZR_lightsteadyarm.001', me_pga_dk_gantry_5m_zr_lightsteadyarm_001)
ob_pga_dk_gantry_5m_zr_cantilever_001 = bpy.data.objects.new('pga_dk_gantry_5m_ZR_cantilever.001', me_pga_dk_gantry_5m_zr_cantilever_001)
ob_pga_dk_gantry_5m_zr_cantilever_insulator_002 = bpy.data.objects.new('pga_dk_gantry_5m_ZR_cantilever_insulator.002', me_pga_dk_gantry_5m_zr_cantilever_insulator_002)
ob_nr_db01_01 = bpy.data.objects.new('nr_db01~01', me_nr_db01_01_001)

# ---- transforms, parenting, visibility, modifiers, constraints
ob_camera.location = (7.481, -6.508, 5.344)
ob_camera.rotation_euler = (1.109, 0.0, 0.8149)
ob_camera.lock_rotations_4d = False
ob_camera.empty_display_type = 'ARROWS'
ob_camera.color = (0.0, 0.0, 0.0, 0.0)
ob_camera.display_type = 'WIRE'
ob_camera.lineart.crease_threshold = 0.0
ob_lamp.location = (4.076, 1.005, 5.904)
ob_lamp.rotation_euler = (0.6503, 0.05522, 1.866)
ob_lamp.lock_rotations_4d = False
ob_lamp.empty_display_type = 'ARROWS'
ob_lamp.color = (0.0, 0.0, 0.0, 0.0)
ob_lamp.lineart.crease_threshold = 0.0
ob_pga_dk_gantry_5m_zr_lightsteadyarm.location = (-5.029e-08, 2.149e-10, 0.0)
ob_pga_dk_gantry_5m_zr_lightsteadyarm.rotation_euler = (-0.0, 3.142, 1.748e-07)
ob_pga_dk_gantry_5m_zr_lightsteadyarm.lineart.crease_threshold = 0.0
_m = ob_pga_dk_gantry_5m_zr_lightsteadyarm.modifiers.new('Auto Smooth', 'NODES')
_m.node_group = ng_auto_smooth
_gi = [s.identifier for s in ng_auto_smooth.interface.items_tree if s.item_type == 'SOCKET' and s.in_out == 'INPUT']
_m[_gi[1]] = 1.789  # Angle
ob_pga_dk_gantry_5m_zr_cantilever.location = (-2.291e-07, 2.149e-10, 0.0)
ob_pga_dk_gantry_5m_zr_cantilever.rotation_euler = (-0.0, 2.272, -3.142)
_m = ob_pga_dk_gantry_5m_zr_cantilever.modifiers.new('Auto Smooth', 'NODES')
_m.node_group = ng_auto_smooth
_gi = [s.identifier for s in ng_auto_smooth.interface.items_tree if s.item_type == 'SOCKET' and s.in_out == 'INPUT']
_m[_gi[1]] = 0.8936  # Angle
ob_pga_dk_gantry_5m_zr_cantilever_insulator.location = (9.872e-08, -7.164e-10, -9.537e-07)
ob_pga_dk_gantry_5m_zr_cantilever_insulator.rotation_euler = (-0.01047, 3.735, 3.152)
ob_pga_dk_gantry_5m_zr_cantilever_insulator.lineart.crease_threshold = 0.0
_m = ob_pga_dk_gantry_5m_zr_cantilever_insulator.modifiers.new('Auto Smooth', 'NODES')
_m.node_group = ng_auto_smooth
_gi = [s.identifier for s in ng_auto_smooth.interface.items_tree if s.item_type == 'SOCKET' and s.in_out == 'INPUT']
_m[_gi[1]] = 1.056  # Angle
ob_pga_dk_gantry_5m_zr_cantilever_insulator_rod.location = (9.872e-08, -7.164e-10, -9.537e-07)
ob_pga_dk_gantry_5m_zr_cantilever_insulator_rod.rotation_euler = (-0.01047, 3.735, 3.152)
ob_pga_dk_gantry_5m_zr_cantilever_insulator_rod.lineart.crease_threshold = 0.0
ob_pga_dk_gantry_5m_zr_mount_bolt.location = (-5.029e-08, 2.149e-10, 0.0)
ob_pga_dk_gantry_5m_zr_mount_bolt.rotation_euler = (1.571, 1.571, 0.0)
ob_pga_dk_gantry_5m_zr_messengerwire.location = (-5.029e-08, 2.149e-10, 0.0)
ob_pga_dk_gantry_5m_zr_messengerwire.rotation_euler = (-0.0, 3.142, -3.142)
ob_pga_dk_gantry_5m_zr_messengerwire.lineart.crease_threshold = 0.0
ob_pga_dk_gantry_5m_zr_cantilever_clamp1.location = (1.574e-07, 2.149e-10, 0.0)
ob_pga_dk_gantry_5m_zr_cantilever_clamp1.rotation_euler = (-0.01047, 2.007, -3.142)
_m = ob_pga_dk_gantry_5m_zr_cantilever_clamp1.modifiers.new('Auto Smooth', 'NODES')
_m.node_group = ng_auto_smooth
_gi = [s.identifier for s in ng_auto_smooth.interface.items_tree if s.item_type == 'SOCKET' and s.in_out == 'INPUT']
_m[_gi[1]] = 0.8936  # Angle
ob_pga_dk_gantry_5m_zr_cantilever_clamp2.location = (-5.029e-08, 2.149e-10, -4.768e-07)
ob_pga_dk_gantry_5m_zr_cantilever_clamp2.rotation_euler = (-0.0, 2.269, -3.142)
_m = ob_pga_dk_gantry_5m_zr_cantilever_clamp2.modifiers.new('Auto Smooth', 'NODES')
_m.node_group = ng_auto_smooth
_gi = [s.identifier for s in ng_auto_smooth.interface.items_tree if s.item_type == 'SOCKET' and s.in_out == 'INPUT']
_m[_gi[1]] = 0.8936  # Angle
ob_pga_dk_gantry_5m_zr_mount_clamp.location = (-5.029e-08, 2.149e-10, 0.0)
ob_pga_dk_gantry_5m_zr_mount_clamp.rotation_euler = (0.0, -0.0, -3.142)
ob_pga_dk_gantry_5m_zr_lightsteadyarm_001.location = (-5.029e-08, 2.149e-10, 0.0)
ob_pga_dk_gantry_5m_zr_lightsteadyarm_001.rotation_euler = (-0.0, 3.142, 1.748e-07)
ob_pga_dk_gantry_5m_zr_lightsteadyarm_001.lineart.crease_threshold = 0.0
_m = ob_pga_dk_gantry_5m_zr_lightsteadyarm_001.modifiers.new('Auto Smooth', 'NODES')
_m.node_group = ng_auto_smooth
_gi = [s.identifier for s in ng_auto_smooth.interface.items_tree if s.item_type == 'SOCKET' and s.in_out == 'INPUT']
_m[_gi[1]] = 1.789  # Angle
ob_pga_dk_gantry_5m_zr_cantilever_001.location = (-1.993e-07, 2.149e-10, 0.0)
ob_pga_dk_gantry_5m_zr_cantilever_001.rotation_euler = (-0.0, 2.272, -3.142)
ob_pga_dk_gantry_5m_zr_cantilever_insulator_002.location = (9.872e-08, 6.806e-10, 9.537e-07)
ob_pga_dk_gantry_5m_zr_cantilever_insulator_002.rotation_euler = (-0.0, 2.272, -3.142)
ob_pga_dk_gantry_5m_zr_cantilever_insulator_002.scale = (0.3947, 0.3947, 0.9091)
ob_nr_db01_01.location = (0.0, -5.0, 0.0)
ob_nr_db01_01.rotation_euler = (0.0, 3.142, 0.0)
ob_nr_db01_01.lineart.crease_threshold = 0.0

# ---- collection membership
scene.collection.objects.link(ob_camera)
scene.collection.objects.link(ob_lamp)
col_pga_dk_gantry_5m_zr.objects.link(ob_pga_dk_gantry_5m_zr_lightsteadyarm)
col_pga_dk_gantry_5m_zr.objects.link(ob_pga_dk_gantry_5m_zr_cantilever)
col_pga_dk_gantry_5m_zr.objects.link(ob_pga_dk_gantry_5m_zr_cantilever_insulator)
col_pga_dk_gantry_5m_zr.objects.link(ob_pga_dk_gantry_5m_zr_cantilever_insulator_rod)
col_pga_dk_gantry_5m_zr.objects.link(ob_pga_dk_gantry_5m_zr_mount_bolt)
col_pga_dk_gantry_5m_zr.objects.link(ob_pga_dk_gantry_5m_zr_messengerwire)
col_pga_dk_gantry_5m_zr.objects.link(ob_pga_dk_gantry_5m_zr_cantilever_clamp1)
col_pga_dk_gantry_5m_zr.objects.link(ob_pga_dk_gantry_5m_zr_cantilever_clamp2)
col_pga_dk_gantry_5m_zr.objects.link(ob_pga_dk_gantry_5m_zr_mount_clamp)
col_pga_dk_gantry_5m_zr_001.objects.link(ob_pga_dk_gantry_5m_zr_lightsteadyarm_001)
col_pga_dk_gantry_5m_zr_001.objects.link(ob_pga_dk_gantry_5m_zr_cantilever_001)
col_pga_dk_gantry_5m_zr_001.objects.link(ob_pga_dk_gantry_5m_zr_cantilever_insulator_002)
col_reference_track.objects.link(ob_nr_db01_01)

# ---- scene / render settings (as saved in the file)
scene.camera = ob_camera
scene.frame_start = 1; scene.frame_end = 250; scene.frame_set(0)
scene.render.engine = 'CYCLES'
scene.render.resolution_percentage = 50
scene.render.dither_intensity = 0.0
scene.cycles.use_denoising = False
scene.cycles.samples = 128
scene.cycles.sampling_pattern = 'TABULATED_SOBOL'
scene.cycles.use_adaptive_sampling = False
scene.cycles.use_light_tree = False
scene.cycles.blur_glossy = 0.0
scene.cycles.sample_clamp_indirect = 0.0
scene.cycles.bake_type = 'AO'
scene.eevee.use_gtao = True
scene.view_settings.view_transform = 'Standard'
bpy.context.view_layer.update()
